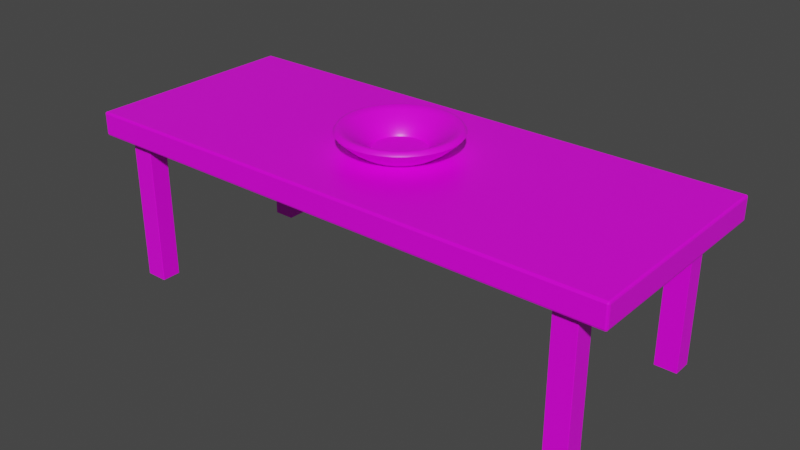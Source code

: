 # Source: table.blend  (saved by Blender 3.0.42; exported with 4.5.12 LTS)
import bpy
from mathutils import Matrix  # noqa: F401  (used for matrix-valued properties, if any)

bpy.ops.wm.read_factory_settings(use_empty=True)
scene = bpy.context.scene
scene.name = 'Scene'

# ---- collections
col_collection = bpy.data.collections.new('Collection'); scene.collection.children.link(col_collection)

# ---- images (referenced by path relative to the original .blend; pixels are not part of the script)
import os
ASSET_DIR = os.environ.get("B2B_ASSET_DIR", "")  # directory of the original .blend (textures are referenced by path, not embedded)
HERE = os.path.dirname(os.path.abspath(__file__))  # packed textures are extracted next to this script under _unpacked/

def load_image(name, relpath, width, height, colorspace="sRGB"):
    """Load a texture the original file referenced (path relative to the .blend, or extracted next to this script)."""
    p = next((c for c in (os.path.join(HERE, relpath), os.path.join(ASSET_DIR, relpath)) if relpath and os.path.exists(c)), "")
    if p:
        img = bpy.data.images.load(p, check_existing=True)
        img.name = name
    else:  # same state as the original file: an image datablock whose file is absent (Cycles renders it pink)
        img = bpy.data.images.new(name, width, height)
        img.source = "FILE"
        img.filepath = "//" + (relpath or name)
    img.colorspace_settings.name = colorspace
    return img
img_table = load_image('Table', 'Table.png', 1024, 1024, 'sRGB')

# ---- materials (node trees are filled in below, after node groups)
mat_material = bpy.data.materials.new('Material')
mat_material.alpha_threshold = 0.0
mat_material.use_transparent_shadow = False
mat_material.line_color = (0.0, 0.0, 0.0, 1.0)

# ---- node groups
ng_auto_smooth = bpy.data.node_groups.new('Auto Smooth', 'GeometryNodeTree')
_s = ng_auto_smooth.interface.new_socket(name='Geometry', in_out='OUTPUT', socket_type='NodeSocketGeometry')
_s = ng_auto_smooth.interface.new_socket(name='Geometry', in_out='INPUT', socket_type='NodeSocketGeometry')
_s = ng_auto_smooth.interface.new_socket(name='Angle', in_out='INPUT', socket_type='NodeSocketFloat')
_s.subtype = 'ANGLE'
_s.min_value = 0.0
_s.max_value = 3.142
ng_auto_smooth.is_modifier = True
_N = ng_auto_smooth.nodes; _L = ng_auto_smooth.links
n0 = _N.new('NodeGroupOutput'); n0.name = 'Group Output'; n0.location = (480, -100)
n1 = _N.new('NodeGroupInput'); n1.name = 'Group Input'; n1.location = (-420, -300)
n2 = _N.new('NodeGroupInput'); n2.name = 'Group Input.001'; n2.location = (-60, -100)
n3 = _N.new('GeometryNodeSetShadeSmooth'); n3.name = 'Set Shade Smooth'; n3.location = (120, -100)
n3.domain = 'EDGE'
n4 = _N.new('GeometryNodeSetShadeSmooth'); n4.name = 'Set Shade Smooth.001'; n4.location = (300, -100)
n5 = _N.new('GeometryNodeInputMeshEdgeAngle'); n5.name = 'Edge Angle'; n5.location = (-420, -220)
n6 = _N.new('GeometryNodeInputEdgeSmooth'); n6.name = 'Is Edge Smooth'; n6.location = (-60, -160)
n7 = _N.new('GeometryNodeInputShadeSmooth'); n7.name = 'Is Face Smooth'; n7.location = (-240, -340)
n8 = _N.new('FunctionNodeBooleanMath'); n8.name = 'Boolean Math'; n8.location = (-60, -220)
n9 = _N.new('FunctionNodeCompare'); n9.name = 'Compare'; n9.location = (-240, -180)
n9.operation = 'LESS_EQUAL'
_L.new(n5.outputs[0], n9.inputs[0])
_L.new(n4.outputs[0], n0.inputs[0])
_L.new(n1.outputs[1], n9.inputs[1])
_L.new(n9.outputs[0], n8.inputs[0])
_L.new(n7.outputs[0], n8.inputs[1])
_L.new(n2.outputs[0], n3.inputs[0])
_L.new(n6.outputs[0], n3.inputs[1])
_L.new(n3.outputs[0], n4.inputs[0])
_L.new(n8.outputs[0], n3.inputs[2])
n0.is_active_output = True

# ---- material node trees
mat_material.use_nodes = True; mat_material.node_tree.nodes.clear()
_N = mat_material.node_tree.nodes; _L = mat_material.node_tree.links
n0 = _N.new('ShaderNodeOutputMaterial'); n0.name = 'Material Output'; n0.location = (300, 300)
n1 = _N.new('ShaderNodeBsdfPrincipled'); n1.name = 'Principled BSDF'; n1.location = (10, 300)
n1.distribution = 'GGX'
n1.subsurface_method = 'RANDOM_WALK_SKIN'
n1.inputs[2].default_value = 0.4
n1.inputs[3].default_value = 1.45
n1.inputs[27].default_value = (0.0, 0.0, 0.0, 1.0)
n1.inputs[28].default_value = 1.0
n2 = _N.new('ShaderNodeTexImage'); n2.name = 'Image Texture'; n2.location = (-280, 270)
n2.image = img_table
_L.new(n1.outputs[0], n0.inputs[0])
_L.new(n2.outputs[0], n1.inputs[0])
n0.is_active_output = True

# ---- world
world_world = bpy.data.worlds.new('World'); scene.world = world_world
world_world.use_nodes = True; world_world.node_tree.nodes.clear()
_N = world_world.node_tree.nodes; _L = world_world.node_tree.links
n0 = _N.new('ShaderNodeOutputWorld'); n0.name = 'World Output'; n0.location = (300, 300)
n1 = _N.new('ShaderNodeBackground'); n1.name = 'Background'; n1.location = (10, 300)
n1.inputs[0].default_value = (0.05088, 0.05088, 0.05088, 1.0)
_L.new(n1.outputs[0], n0.inputs[0])
n0.is_active_output = True
world_world.color = (0.05088, 0.05088, 0.05088)
world_world.use_sun_shadow = False
world_world.sun_shadow_jitter_overblur = 0.0

# ---- meshes
me_cylinder = bpy.data.meshes.new('Cylinder')
me_cylinder.from_pydata([(3.429, 1.382, -0.1608), (3.429, 1.357, -0.136), (3.453, 1.357, -0.1608), (3.429, 1.375, -0.1432), (3.443, 1.372, -0.1465), (3.446, 1.357, -0.1432), (3.446, 1.375, -0.1608), (3.269, 1.222, -0.4138), (3.319, 1.247, -0.4387), (3.294, 1.197, -0.4138), (3.294, 1.23, -0.4314), (3.294, 1.222, -0.4282), (3.301, 1.222, -0.4314), (3.286, 1.215, -0.4138), (3.453, -1.357, -0.1608), (3.429, -1.357, -0.136), (3.429, -1.382, -0.1608), (3.446, -1.357, -0.1432), (3.443, -1.372, -0.1465), (3.429, -1.375, -0.1432), (3.446, -1.375, -0.1608), (3.269, -1.222, -0.4138), (3.294, -1.197, -0.4138), (3.319, -1.247, -0.4387), (3.286, -1.215, -0.4138), (3.294, -1.222, -0.4282), (3.301, -1.222, -0.4314), (3.294, -1.23, -0.4314), (-3.429, 1.382, -0.1608), (-3.453, 1.357, -0.1608), (-3.429, 1.357, -0.136), (-3.446, 1.375, -0.1608), (-3.443, 1.372, -0.1465), (-3.446, 1.357, -0.1432), (-3.429, 1.375, -0.1432), (-3.294, 1.197, -0.4138), (-3.319, 1.247, -0.4387), (-3.269, 1.222, -0.4138), (-3.301, 1.222, -0.4314), (-3.294, 1.222, -0.4282), (-3.294, 1.23, -0.4314), (-3.286, 1.215, -0.4138), (-3.453, -1.357, -0.1608), (-3.429, -1.382, -0.1608), (-3.429, -1.357, -0.136), (-3.446, -1.375, -0.1608), (-3.443, -1.372, -0.1465), (-3.429, -1.375, -0.1432), (-3.446, -1.357, -0.1432), (-3.294, -1.197, -0.4138), (-3.269, -1.222, -0.4138), (-3.319, -1.247, -0.4387), (-3.286, -1.215, -0.4138), (-3.294, -1.222, -0.4282), (-3.294, -1.23, -0.4314), (-3.301, -1.222, -0.4314), (-3.453, 1.357, -0.4138), (-3.429, 1.382, -0.4138), (-3.429, 1.357, -0.4387), (-3.446, 1.375, -0.4138), (-3.443, 1.372, -0.4282), (-3.429, 1.375, -0.4314), (-3.446, 1.357, -0.4314), (-3.429, -1.357, -0.4387), (-3.429, -1.382, -0.4138), (-3.453, -1.357, -0.4138), (-3.429, -1.375, -0.4314), (-3.443, -1.372, -0.4282), (-3.446, -1.375, -0.4138), (-3.446, -1.357, -0.4314), (3.429, 1.382, -0.4138), (3.453, 1.357, -0.4138), (3.429, 1.357, -0.4387), (3.446, 1.375, -0.4138), (3.443, 1.372, -0.4282), (3.446, 1.357, -0.4314), (3.429, 1.375, -0.4314), (3.453, -1.357, -0.4138), (3.429, -1.382, -0.4138), (3.429, -1.357, -0.4387), (3.446, -1.375, -0.4138), (3.443, -1.372, -0.4282), (3.429, -1.375, -0.4314), (3.446, -1.357, -0.4314), (-3.294, 1.197, -0.4138), (-3.269, 1.222, -0.4138), (-3.324, 1.233, -0.389), (-3.286, 1.215, -0.4138), (-3.296, 1.219, -0.3995), (-3.304, 1.226, -0.3962), (-3.302, 1.214, -0.3963), (-3.324, -1.233, -0.389), (-3.269, -1.222, -0.4138), (-3.294, -1.197, -0.4138), (-3.304, -1.226, -0.3962), (-3.296, -1.219, -0.3995), (-3.286, -1.215, -0.4138), (-3.302, -1.214, -0.3963), (3.269, 1.222, -0.4138), (3.294, 1.197, -0.4138), (3.324, 1.233, -0.389), (3.286, 1.215, -0.4138), (3.296, 1.219, -0.3995), (3.302, 1.214, -0.3963), (3.304, 1.226, -0.3962), (3.324, -1.233, -0.389), (3.294, -1.197, -0.4138), (3.269, -1.222, -0.4138), (3.302, -1.214, -0.3963), (3.296, -1.219, -0.3995), (3.286, -1.215, -0.4138), (3.304, -1.226, -0.3962), (-3.429, 1.248, -0.3641), (-3.399, 1.261, -0.389), (-3.404, 1.273, -0.3641), (-3.42, 1.254, -0.3816), (-3.417, 1.265, -0.3785), (-3.401, 1.269, -0.3819), (-3.422, 1.265, -0.3641), (-3.429, -1.248, -0.3641), (-3.404, -1.273, -0.3641), (-3.399, -1.261, -0.389), (-3.422, -1.265, -0.3641), (-3.417, -1.265, -0.3785), (-3.401, -1.269, -0.3819), (-3.42, -1.254, -0.3816), (3.404, 1.273, -0.3641), (3.399, 1.261, -0.389), (3.429, 1.248, -0.3641), (3.401, 1.269, -0.3819), (3.417, 1.265, -0.3785), (3.42, 1.254, -0.3816), (3.422, 1.265, -0.3641), (3.404, -1.273, -0.3641), (3.429, -1.248, -0.3641), (3.399, -1.261, -0.389), (3.422, -1.265, -0.3641), (3.417, -1.265, -0.3785), (3.42, -1.254, -0.3816), (3.401, -1.269, -0.3819), (-3.429, 1.248, -0.2806), (-3.404, 1.273, -0.2806), (-3.404, 1.248, -0.2557), (-3.422, 1.265, -0.2806), (-3.419, 1.262, -0.2662), (-3.404, 1.265, -0.263), (-3.422, 1.248, -0.263), (-3.429, -1.248, -0.2806), (-3.404, -1.248, -0.2557), (-3.404, -1.273, -0.2806), (-3.422, -1.248, -0.263), (-3.419, -1.262, -0.2662), (-3.404, -1.265, -0.263), (-3.422, -1.265, -0.2806), (3.404, 1.273, -0.2806), (3.429, 1.248, -0.2806), (3.404, 1.248, -0.2557), (3.422, 1.265, -0.2806), (3.419, 1.262, -0.2662), (3.422, 1.248, -0.263), (3.404, 1.265, -0.263), (3.404, -1.273, -0.2806), (3.404, -1.248, -0.2557), (3.429, -1.248, -0.2806), (3.404, -1.265, -0.263), (3.419, -1.262, -0.2662), (3.422, -1.248, -0.263), (3.422, -1.265, -0.2806), (2.823, -1.251, -0.3525), (2.828, -1.256, -0.3525), (2.825, -1.254, -0.3525), (2.823, -1.251, -0.1824), (2.828, -1.256, -0.1824), (2.828, -1.251, -0.1774), (2.825, -1.254, -0.1824), (2.825, -1.254, -0.1795), (2.828, -1.254, -0.1788), (2.825, -1.251, -0.1788), (2.828, 1.256, -0.3525), (2.823, 1.251, -0.3525), (2.825, 1.254, -0.3525), (2.823, 1.251, -0.1824), (2.828, 1.251, -0.1774), (2.828, 1.256, -0.1824), (2.825, 1.251, -0.1788), (2.825, 1.254, -0.1795), (2.828, 1.254, -0.1788), (2.825, 1.254, -0.1824), (3.101, -1.256, -0.3525), (3.106, -1.251, -0.3525), (3.105, -1.254, -0.3525), (3.106, -1.251, -0.1824), (3.101, -1.251, -0.1774), (3.101, -1.256, -0.1824), (3.105, -1.251, -0.1788), (3.104, -1.254, -0.1795), (3.101, -1.254, -0.1788), (3.105, -1.254, -0.1824), (3.106, 1.251, -0.3525), (3.101, 1.256, -0.3525), (3.105, 1.254, -0.3525), (3.101, 1.251, -0.1774), (3.106, 1.251, -0.1824), (3.101, 1.256, -0.1824), (3.105, 1.251, -0.1788), (3.104, 1.254, -0.1795), (3.105, 1.254, -0.1824), (3.101, 1.254, -0.1788), (2.828, -1.01, -0.3575), (2.823, -1.015, -0.3475), (2.828, -1.005, -0.3525), (2.825, -1.011, -0.3525), (2.825, -1.01, -0.3525), (2.825, -1.01, -0.351), (2.828, -1.008, -0.3539), (2.823, 1.015, -0.3475), (2.828, 1.01, -0.3575), (2.828, 1.005, -0.3525), (2.825, 1.011, -0.3525), (2.825, 1.01, -0.3525), (2.828, 1.008, -0.3539), (2.825, 1.01, -0.351), (2.828, 1.01, -0.1774), (2.823, 1.01, -0.1824), (2.825, 1.01, -0.1788), (2.823, -1.01, -0.1824), (2.828, -1.01, -0.1774), (2.825, -1.01, -0.1788), (3.101, 1.005, -0.3525), (3.101, 1.01, -0.3575), (3.106, 1.015, -0.3475), (3.101, 1.008, -0.3539), (3.104, 1.01, -0.3525), (3.105, 1.011, -0.3525), (3.105, 1.01, -0.351), (3.106, -1.015, -0.3475), (3.101, -1.01, -0.3575), (3.101, -1.005, -0.3525), (3.105, -1.011, -0.3525), (3.104, -1.01, -0.3525), (3.101, -1.008, -0.3539), (3.105, -1.01, -0.351), (3.101, -1.01, -0.1774), (3.106, -1.01, -0.1824), (3.105, -1.01, -0.1788), (3.106, 1.01, -0.1824), (3.101, 1.01, -0.1774), (3.105, 1.01, -0.1788), (3.101, 1.256, -2.282), (3.106, 1.251, -2.282), (3.101, 1.251, -2.287), (3.105, 1.254, -2.282), (3.104, 1.254, -2.285), (3.105, 1.251, -2.285), (3.101, 1.254, -2.285), (2.828, 1.256, -2.282), (2.828, 1.251, -2.287), (2.823, 1.251, -2.282), (2.828, 1.254, -2.285), (2.825, 1.254, -2.285), (2.825, 1.251, -2.285), (2.825, 1.254, -2.282), (2.828, -1.256, -2.282), (2.823, -1.251, -2.282), (2.828, -1.251, -2.287), (2.825, -1.254, -2.282), (2.825, -1.254, -2.285), (2.825, -1.251, -2.285), (2.828, -1.254, -2.285), (3.101, -1.256, -2.282), (3.101, -1.251, -2.287), (3.106, -1.251, -2.282), (3.101, -1.254, -2.285), (3.104, -1.254, -2.285), (3.105, -1.251, -2.285), (3.105, -1.254, -2.282), (3.101, -1.01, -2.282), (3.106, -1.015, -2.282), (3.101, -1.015, -2.287), (3.105, -1.011, -2.282), (3.104, -1.012, -2.285), (3.105, -1.015, -2.285), (3.101, -1.011, -2.285), (2.828, -1.01, -2.282), (2.828, -1.015, -2.287), (2.823, -1.015, -2.282), (2.828, -1.011, -2.285), (2.825, -1.012, -2.285), (2.825, -1.015, -2.285), (2.825, -1.011, -2.282), (2.828, 1.01, -2.282), (2.823, 1.015, -2.282), (2.828, 1.015, -2.287), (2.825, 1.011, -2.282), (2.825, 1.012, -2.285), (2.825, 1.015, -2.285), (2.828, 1.011, -2.285), (3.101, 1.01, -2.282), (3.101, 1.015, -2.287), (3.106, 1.015, -2.282), (3.101, 1.011, -2.285), (3.104, 1.012, -2.285), (3.105, 1.015, -2.285), (3.105, 1.011, -2.282), (-2.828, -1.256, -0.3525), (-2.823, -1.251, -0.3525), (-2.825, -1.254, -0.3525), (-2.823, -1.251, -0.1824), (-2.828, -1.251, -0.1774), (-2.828, -1.256, -0.1824), (-2.825, -1.251, -0.1788), (-2.825, -1.254, -0.1795), (-2.828, -1.254, -0.1788), (-2.825, -1.254, -0.1824), (-2.823, 1.251, -0.3525), (-2.828, 1.256, -0.3525), (-2.825, 1.254, -0.3525), (-2.823, 1.251, -0.1824), (-2.828, 1.256, -0.1824), (-2.828, 1.251, -0.1774), (-2.825, 1.254, -0.1824), (-2.825, 1.254, -0.1795), (-2.828, 1.254, -0.1788), (-2.825, 1.251, -0.1788), (-3.106, -1.251, -0.3525), (-3.101, -1.256, -0.3525), (-3.105, -1.254, -0.3525), (-3.106, -1.251, -0.1824), (-3.101, -1.256, -0.1824), (-3.101, -1.251, -0.1774), (-3.105, -1.254, -0.1824), (-3.104, -1.254, -0.1795), (-3.101, -1.254, -0.1788), (-3.105, -1.251, -0.1788), (-3.101, 1.256, -0.3525), (-3.106, 1.251, -0.3525), (-3.105, 1.254, -0.3525), (-3.101, 1.251, -0.1774), (-3.101, 1.256, -0.1824), (-3.106, 1.251, -0.1824), (-3.101, 1.254, -0.1788), (-3.104, 1.254, -0.1795), (-3.105, 1.254, -0.1824), (-3.105, 1.251, -0.1788), (-2.828, -1.01, -0.3575), (-2.828, -1.005, -0.3525), (-2.823, -1.015, -0.3475), (-2.828, -1.008, -0.3539), (-2.825, -1.01, -0.3525), (-2.825, -1.01, -0.351), (-2.825, -1.011, -0.3525), (-2.828, 1.005, -0.3525), (-2.828, 1.01, -0.3575), (-2.823, 1.015, -0.3475), (-2.828, 1.008, -0.3539), (-2.825, 1.01, -0.3525), (-2.825, 1.011, -0.3525), (-2.825, 1.01, -0.351), (-2.823, 1.01, -0.1824), (-2.828, 1.01, -0.1774), (-2.825, 1.01, -0.1788), (-2.828, -1.01, -0.1774), (-2.823, -1.01, -0.1824), (-2.825, -1.01, -0.1788), (-3.106, 1.015, -0.3475), (-3.101, 1.01, -0.3575), (-3.101, 1.005, -0.3525), (-3.105, 1.011, -0.3525), (-3.104, 1.01, -0.3525), (-3.101, 1.008, -0.3539), (-3.105, 1.01, -0.351), (-3.101, -1.005, -0.3525), (-3.101, -1.01, -0.3575), (-3.106, -1.015, -0.3475), (-3.101, -1.008, -0.3539), (-3.104, -1.01, -0.3525), (-3.105, -1.011, -0.3525), (-3.105, -1.01, -0.351), (-3.106, -1.01, -0.1824), (-3.101, -1.01, -0.1774), (-3.105, -1.01, -0.1788), (-3.101, 1.01, -0.1774), (-3.106, 1.01, -0.1824), (-3.105, 1.01, -0.1788), (-3.101, 1.256, -2.282), (-3.101, 1.251, -2.287), (-3.106, 1.251, -2.282), (-3.101, 1.254, -2.285), (-3.104, 1.254, -2.285), (-3.105, 1.251, -2.285), (-3.105, 1.254, -2.282), (-2.828, 1.256, -2.282), (-2.823, 1.251, -2.282), (-2.828, 1.251, -2.287), (-2.825, 1.254, -2.282), (-2.825, 1.254, -2.285), (-2.825, 1.251, -2.285), (-2.828, 1.254, -2.285), (-2.828, -1.256, -2.282), (-2.828, -1.251, -2.287), (-2.823, -1.251, -2.282), (-2.828, -1.254, -2.285), (-2.825, -1.254, -2.285), (-2.825, -1.251, -2.285), (-2.825, -1.254, -2.282), (-3.101, -1.256, -2.282), (-3.106, -1.251, -2.282), (-3.101, -1.251, -2.287), (-3.105, -1.254, -2.282), (-3.104, -1.254, -2.285), (-3.105, -1.251, -2.285), (-3.101, -1.254, -2.285), (-3.101, -1.01, -2.282), (-3.101, -1.015, -2.287), (-3.106, -1.015, -2.282), (-3.101, -1.011, -2.285), (-3.104, -1.012, -2.285), (-3.105, -1.015, -2.285), (-3.105, -1.011, -2.282), (-2.828, -1.01, -2.282), (-2.823, -1.015, -2.282), (-2.828, -1.015, -2.287), (-2.825, -1.011, -2.282), (-2.825, -1.012, -2.285), (-2.825, -1.015, -2.285), (-2.828, -1.011, -2.285), (-2.828, 1.01, -2.282), (-2.828, 1.015, -2.287), (-2.823, 1.015, -2.282), (-2.828, 1.011, -2.285), (-2.825, 1.012, -2.285), (-2.825, 1.015, -2.285), (-2.825, 1.011, -2.282), (-3.101, 1.01, -2.282), (-3.106, 1.015, -2.282), (-3.101, 1.015, -2.287), (-3.105, 1.011, -2.282), (-3.104, 1.012, -2.285), (-3.105, 1.015, -2.285), (-3.101, 1.011, -2.285), (-9.829e-09, 0.4577, -0.1644), (-7.176e-09, 0.7425, 0.0939), (0.0893, 0.4489, -0.1644), (0.1449, 0.7283, 0.0939), (0.1752, 0.4229, -0.1644), (0.2842, 0.686, 0.0939), (0.2543, 0.3806, -0.1644), (0.4125, 0.6174, 0.0939), (0.3237, 0.3237, -0.1644), (0.525, 0.525, 0.0939), (0.3806, 0.2543, -0.1644), (0.6174, 0.4125, 0.0939), (0.4229, 0.1752, -0.1644), (0.686, 0.2842, 0.0939), (0.4489, 0.0893, -0.1644), (0.7283, 0.1449, 0.0939), (0.4577, 4.735e-09, -0.1644), (0.7425, 1.517e-09, 0.0939), (0.4489, -0.0893, -0.1644), (0.7283, -0.1449, 0.0939), (0.4229, -0.1752, -0.1644), (0.686, -0.2842, 0.0939), (0.3806, -0.2543, -0.1644), (0.6174, -0.4125, 0.0939), (0.3237, -0.3237, -0.1644), (0.525, -0.525, 0.0939), (0.2543, -0.3806, -0.1644), (0.4125, -0.6174, 0.0939), (0.1752, -0.4229, -0.1644), (0.2842, -0.686, 0.0939), (0.0893, -0.4489, -0.1644), (0.1449, -0.7283, 0.0939), (-4.984e-08, -0.4577, -0.1644), (-7.209e-08, -0.7425, 0.0939), (-0.0893, -0.4489, -0.1644), (-0.1449, -0.7283, 0.0939), (-0.1752, -0.4229, -0.1644), (-0.2842, -0.686, 0.0939), (-0.2543, -0.3806, -0.1644), (-0.4125, -0.6174, 0.0939), (-0.3237, -0.3237, -0.1644), (-0.525, -0.525, 0.0939), (-0.3806, -0.2543, -0.1644), (-0.6174, -0.4125, 0.0939), (-0.4229, -0.1752, -0.1644), (-0.686, -0.2842, 0.0939), (-0.4489, -0.0893, -0.1644), (-0.7283, -0.1449, 0.0939), (-0.4577, 3.02e-08, -0.1644), (-0.7425, 4.283e-08, 0.0939), (-0.4489, 0.0893, -0.1644), (-0.7283, 0.1449, 0.0939), (-0.4229, 0.1752, -0.1644), (-0.686, 0.2842, 0.0939), (-0.3806, 0.2543, -0.1644), (-0.6174, 0.4125, 0.0939), (-0.3237, 0.3237, -0.1644), (-0.525, 0.525, 0.0939), (-0.2543, 0.3806, -0.1644), (-0.4125, 0.6174, 0.0939), (-0.1752, 0.4229, -0.1644), (-0.2842, 0.686, 0.0939), (-0.0893, 0.4489, -0.1644), (-0.1449, 0.7283, 0.0939), (0.0636, 0.3197, -0.1144), (1.027e-08, 0.326, -0.1144), (0.1248, 0.3012, -0.1144), (0.1811, 0.2711, -0.1144), (0.2305, 0.2305, -0.1144), (0.2711, 0.1811, -0.1144), (0.3012, 0.1248, -0.1144), (0.3197, 0.0636, -0.1144), (0.326, 1.55e-08, -0.1144), (0.3197, -0.0636, -0.1144), (0.3012, -0.1248, -0.1144), (0.2711, -0.1811, -0.1144), (0.2305, -0.2305, -0.1144), (0.1811, -0.2711, -0.1144), (0.1248, -0.3012, -0.1144), (0.0636, -0.3197, -0.1144), (-3.709e-08, -0.326, -0.1144), (-0.0636, -0.3197, -0.1144), (-0.1248, -0.3012, -0.1144), (-0.1811, -0.2711, -0.1144), (-0.2305, -0.2305, -0.1144), (-0.2711, -0.1811, -0.1144), (-0.3012, -0.1248, -0.1144), (-0.3197, -0.0636, -0.1144), (-0.326, 3.768e-08, -0.1144), (-0.3197, 0.0636, -0.1144), (-0.3012, 0.1248, -0.1144), (-0.2711, 0.1811, -0.1144), (-0.2305, 0.2305, -0.1144), (-0.1811, 0.2711, -0.1144), (-0.1248, 0.3012, -0.1144), (-0.0636, 0.3197, -0.1144), (7.582e-09, 0.3417, -0.08338), (0.06667, 0.3352, -0.08338), (0.1308, 0.3157, -0.08338), (0.1899, 0.2841, -0.08338), (0.2416, 0.2416, -0.08338), (0.2841, 0.1899, -0.08338), (0.3157, 0.1308, -0.08338), (0.3352, 0.06667, -0.08338), (0.3417, 1.281e-08, -0.08338), (0.3352, -0.06667, -0.08338), (0.3157, -0.1308, -0.08338), (0.2841, -0.1899, -0.08338), (0.2416, -0.2416, -0.08338), (0.1899, -0.2841, -0.08338), (0.1308, -0.3157, -0.08338), (0.06667, -0.3352, -0.08338), (-3.763e-08, -0.3417, -0.08338), (-0.06667, -0.3352, -0.08338), (-0.1308, -0.3157, -0.08338), (-0.1899, -0.2841, -0.08338), (-0.2416, -0.2416, -0.08338), (-0.2841, -0.1899, -0.08338), (-0.3157, -0.1308, -0.08338), (-0.3352, -0.06667, -0.08338), (-0.3417, 3.511e-08, -0.08338), (-0.3352, 0.06667, -0.08338), (-0.3157, 0.1308, -0.08338), (-0.2841, 0.1899, -0.08338), (-0.2416, 0.2416, -0.08338), (-0.1899, 0.2841, -0.08338), (-0.1308, 0.3157, -0.08338), (-0.06667, 0.3352, -0.08338), (-7.641e-09, 0.4792, -0.123), (0.09348, 0.47, -0.123), (0.1834, 0.4427, -0.123), (0.2662, 0.3984, -0.123), (0.3388, 0.3388, -0.123), (0.3984, 0.2662, -0.123), (0.4427, 0.1834, -0.123), (0.47, 0.09348, -0.123), (0.4792, 5.187e-09, -0.123), (0.47, -0.09348, -0.123), (0.4427, -0.1834, -0.123), (0.3984, -0.2662, -0.123), (0.3388, -0.3388, -0.123), (0.2662, -0.3984, -0.123), (0.1834, -0.4427, -0.123), (0.09348, -0.47, -0.123), (-4.953e-08, -0.4792, -0.123), (-0.09348, -0.47, -0.123), (-0.1834, -0.4427, -0.123), (-0.2662, -0.3984, -0.123), (-0.3388, -0.3388, -0.123), (-0.3984, -0.2662, -0.123), (-0.4427, -0.1834, -0.123), (-0.47, -0.09348, -0.123), (-0.4792, 3.185e-08, -0.123), (-0.47, 0.09348, -0.123), (-0.4427, 0.1834, -0.123), (-0.3984, 0.2662, -0.123), (-0.3388, 0.3388, -0.123), (-0.2662, 0.3984, -0.123), (-0.1834, 0.4427, -0.123), (-0.09348, 0.47, -0.123), (0.1187, 0.5968, 0.1065), (0.09151, 0.4601, 0.02088), (0.2329, 0.5622, 0.1065), (0.1795, 0.4334, 0.02088), (0.3381, 0.5059, 0.1065), (0.2606, 0.39, 0.02088), (0.4303, 0.4303, 0.1065), (0.3317, 0.3317, 0.02088), (0.5059, 0.3381, 0.1065), (0.39, 0.2606, 0.02088), (0.5622, 0.2329, 0.1065), (0.4334, 0.1795, 0.02088), (0.5968, 0.1187, 0.1065), (0.4601, 0.09151, 0.02088), (0.6085, 4.475e-09, 0.1065), (0.4691, 8.902e-09, 0.02088), (0.5968, -0.1187, 0.1065), (0.4601, -0.09151, 0.02088), (0.5622, -0.2329, 0.1065), (0.4334, -0.1795, 0.02088), (0.5059, -0.3381, 0.1065), (0.39, -0.2606, 0.02088), (0.4303, -0.4303, 0.1065), (0.3317, -0.3317, 0.02088), (0.3381, -0.5059, 0.1065), (0.2606, -0.39, 0.02088), (0.2329, -0.5622, 0.1065), (0.1795, -0.4334, 0.02088), (0.1187, -0.5968, 0.1065), (0.09151, -0.4601, 0.02088), (-5.737e-08, -0.6085, 0.1065), (-4.73e-08, -0.4691, 0.02088), (-0.1187, -0.5968, 0.1065), (-0.09151, -0.4601, 0.02088), (-0.2329, -0.5622, 0.1065), (-0.1795, -0.4334, 0.02088), (-0.3381, -0.5059, 0.1065), (-0.2606, -0.39, 0.02088), (-0.4303, -0.4303, 0.1065), (-0.3317, -0.3317, 0.02088), (-0.5059, -0.3381, 0.1065), (-0.39, -0.2606, 0.02088), (-0.5622, -0.2329, 0.1065), (-0.4334, -0.1795, 0.02088), (-0.5968, -0.1187, 0.1065), (-0.4601, -0.09151, 0.02088), (-0.6085, 3.926e-08, 0.1065), (-0.4691, 3.722e-08, 0.02088), (-0.5968, 0.1187, 0.1065), (-0.4601, 0.09151, 0.02088), (-0.5622, 0.2329, 0.1065), (-0.4334, 0.1795, 0.02088), (-0.5059, 0.3381, 0.1065), (-0.39, 0.2606, 0.02088), (-0.4303, 0.4303, 0.1065), (-0.3317, 0.3317, 0.02088), (-0.3381, 0.5059, 0.1065), (-0.2606, 0.39, 0.02088), (-0.2329, 0.5622, 0.1065), (-0.1795, 0.4334, 0.02088), (-0.1187, 0.5968, 0.1065), (-0.09151, 0.4601, 0.02088), (4.042e-09, 0.4691, 0.02088), (1.817e-10, 0.6085, 0.1065), (-7.856e-09, 0.7026, 0.04779), (-8.31e-09, 0.5792, -0.05904), (0.113, 0.568, -0.05904), (0.1371, 0.6891, 0.04779), (0.2216, 0.5351, -0.05904), (0.2689, 0.6492, 0.04779), (0.3218, 0.4816, -0.05904), (0.3904, 0.5842, 0.04779), (0.4095, 0.4095, -0.05904), (0.4968, 0.4968, 0.04779), (0.4816, 0.3218, -0.05904), (0.5842, 0.3904, 0.04779), (0.5351, 0.2216, -0.05904), (0.6492, 0.2689, 0.04779), (0.568, 0.113, -0.05904), (0.6891, 0.1371, 0.04779), (0.5792, 4.271e-09, -0.05904), (0.7026, 2.417e-09, 0.04779), (0.568, -0.113, -0.05904), (0.6891, -0.1371, 0.04779), (0.5351, -0.2216, -0.05904), (0.6492, -0.2689, 0.04779), (0.4816, -0.3218, -0.05904), (0.5842, -0.3904, 0.04779), (0.4095, -0.4095, -0.05904), (0.4968, -0.4968, 0.04779), (0.3218, -0.4816, -0.05904), (0.3904, -0.5842, 0.04779), (0.2216, -0.5351, -0.05904), (0.2689, -0.6492, 0.04779), (0.113, -0.568, -0.05904), (0.1371, -0.6891, 0.04779), (-5.894e-08, -0.5792, -0.05904), (-6.928e-08, -0.7026, 0.04779), (-0.113, -0.568, -0.05904), (-0.1371, -0.6891, 0.04779), (-0.2216, -0.5351, -0.05904), (-0.2689, -0.6492, 0.04779), (-0.3218, -0.4816, -0.05904), (-0.3904, -0.5842, 0.04779), (-0.4095, -0.4095, -0.05904), (-0.4968, -0.4968, 0.04779), (-0.4816, -0.3218, -0.05904), (-0.5842, -0.3904, 0.04779), (-0.5351, -0.2216, -0.05904), (-0.6492, -0.2689, 0.04779), (-0.568, -0.113, -0.05904), (-0.6891, -0.1371, 0.04779), (-0.5792, 3.649e-08, -0.05904), (-0.7026, 4.151e-08, 0.04779), (-0.568, 0.113, -0.05904), (-0.6891, 0.1371, 0.04779), (-0.5351, 0.2216, -0.05904), (-0.6492, 0.2689, 0.04779), (-0.4816, 0.3218, -0.05904), (-0.5842, 0.3904, 0.04779), (-0.4095, 0.4095, -0.05904), (-0.4968, 0.4968, 0.04779), (-0.3218, 0.4816, -0.05904), (-0.3904, 0.5842, 0.04779), (-0.2216, 0.5351, -0.05904), (-0.2689, 0.6492, 0.04779), (-0.113, 0.568, -0.05904), (-0.1371, 0.6891, 0.04779), (0.134, 0.6738, 0.1412), (0.1392, 0.7, 0.134), (-3.692e-09, 0.7137, 0.134), (-1.985e-09, 0.687, 0.1412), (0.2629, 0.6347, 0.1412), (0.2731, 0.6594, 0.134), (0.3817, 0.5712, 0.1412), (0.3965, 0.5934, 0.134), (0.4858, 0.4858, 0.1412), (0.5047, 0.5047, 0.134), (0.5712, 0.3817, 0.1412), (0.5934, 0.3965, 0.134), (0.6347, 0.2629, 0.1412), (0.6594, 0.2731, 0.134), (0.6738, 0.134, 0.1412), (0.7, 0.1392, 0.134), (0.687, 1.908e-09, 0.1412), (0.7137, 1.412e-09, 0.134), (0.6738, -0.134, 0.1412), (0.7, -0.1392, 0.134), (0.6347, -0.2629, 0.1412), (0.6594, -0.2731, 0.134), (0.5712, -0.3817, 0.1412), (0.5934, -0.3965, 0.134), (0.4858, -0.4858, 0.1412), (0.5047, -0.5047, 0.134), (0.3817, -0.5712, 0.1412), (0.3965, -0.5934, 0.134), (0.2629, -0.6347, 0.1412), (0.2731, -0.6594, 0.134), (0.134, -0.6738, 0.1412), (0.1392, -0.7, 0.134), (-6.279e-08, -0.687, 0.1412), (-6.609e-08, -0.7137, 0.134), (-0.134, -0.6738, 0.1412), (-0.1392, -0.7, 0.134), (-0.2629, -0.6347, 0.1412), (-0.2731, -0.6594, 0.134), (-0.3817, -0.5712, 0.1412), (-0.3965, -0.5934, 0.134), (-0.4858, -0.4858, 0.1412), (-0.5047, -0.5047, 0.134), (-0.5712, -0.3817, 0.1412), (-0.5934, -0.3965, 0.134), (-0.6347, -0.2629, 0.1412), (-0.6594, -0.2731, 0.134), (-0.6738, -0.134, 0.1412), (-0.7, -0.1392, 0.134), (-0.687, 4.029e-08, 0.1412), (-0.7137, 4.112e-08, 0.134), (-0.6738, 0.134, 0.1412), (-0.7, 0.1392, 0.134), (-0.6347, 0.2629, 0.1412), (-0.6594, 0.2731, 0.134), (-0.5712, 0.3817, 0.1412), (-0.5934, 0.3965, 0.134), (-0.4858, 0.4858, 0.1412), (-0.5047, 0.5047, 0.134), (-0.3817, 0.5712, 0.1412), (-0.3965, 0.5934, 0.134), (-0.2629, 0.6347, 0.1412), (-0.2731, 0.6594, 0.134), (-0.134, 0.6738, 0.1412), (-0.1392, 0.7, 0.134)], [], [(37, 7, 98, 85), (21, 50, 92, 107), (49, 35, 84, 93), (23, 8, 72, 79), (1, 30, 44, 15), (71, 2, 14, 77), (91, 86, 113, 121), (9, 22, 106, 99), (65, 42, 29, 56), (78, 16, 43, 64), (100, 105, 135, 127), (8, 36, 58, 72), (51, 23, 79, 63), (36, 51, 63, 58), (114, 126, 154, 141), (86, 100, 127, 113), (119, 112, 140, 147), (105, 91, 121, 135), (142, 156, 162, 148), (133, 120, 149, 161), (128, 134, 163, 155), (0, 3, 4, 6), (1, 5, 4, 3), (2, 6, 4, 5), (7, 10, 11, 13), (8, 12, 11, 10), (9, 13, 11, 12), (14, 17, 18, 20), (15, 19, 18, 17), (16, 20, 18, 19), (21, 24, 25, 27), (22, 26, 25, 24), (23, 27, 25, 26), (28, 31, 32, 34), (29, 33, 32, 31), (30, 34, 32, 33), (35, 38, 39, 41), (36, 40, 39, 38), (37, 41, 39, 40), (42, 45, 46, 48), (43, 47, 46, 45), (44, 48, 46, 47), (49, 52, 53, 55), (50, 54, 53, 52), (51, 55, 53, 54), (56, 59, 60, 62), (57, 61, 60, 59), (58, 62, 60, 61), (63, 66, 67, 69), (64, 68, 67, 66), (65, 69, 67, 68), (70, 73, 74, 76), (71, 75, 74, 73), (72, 76, 74, 75), (77, 80, 81, 83), (78, 82, 81, 80), (79, 83, 81, 82), (84, 87, 88, 90), (85, 89, 88, 87), (86, 90, 88, 89), (91, 94, 95, 97), (92, 96, 95, 94), (93, 97, 95, 96), (98, 101, 102, 104), (99, 103, 102, 101), (100, 104, 102, 103), (105, 108, 109, 111), (106, 110, 109, 108), (107, 111, 109, 110), (112, 115, 116, 118), (113, 117, 116, 115), (114, 118, 116, 117), (119, 122, 123, 125), (120, 124, 123, 122), (121, 125, 123, 124), (126, 129, 130, 132), (127, 131, 130, 129), (128, 132, 130, 131), (133, 136, 137, 139), (134, 138, 137, 136), (135, 139, 137, 138), (140, 143, 144, 146), (141, 145, 144, 143), (142, 146, 144, 145), (147, 150, 151, 153), (148, 152, 151, 150), (149, 153, 151, 152), (154, 157, 158, 160), (155, 159, 158, 157), (156, 160, 158, 159), (161, 164, 165, 167), (162, 166, 165, 164), (163, 167, 165, 166), (58, 63, 69, 62), (62, 69, 65, 56), (72, 58, 61, 76), (76, 61, 57, 70), (2, 71, 73, 6), (6, 73, 70, 0), (64, 43, 45, 68), (68, 45, 42, 65), (16, 78, 80, 20), (20, 80, 77, 14), (28, 57, 59, 31), (31, 59, 56, 29), (15, 44, 47, 19), (19, 47, 43, 16), (1, 15, 17, 5), (5, 17, 14, 2), (63, 79, 82, 66), (66, 82, 78, 64), (44, 30, 33, 48), (48, 33, 29, 42), (30, 1, 3, 34), (34, 3, 0, 28), (79, 72, 75, 83), (83, 75, 71, 77), (35, 49, 55, 38), (38, 55, 51, 36), (7, 37, 40, 10), (10, 40, 36, 8), (50, 21, 27, 54), (54, 27, 23, 51), (22, 9, 12, 26), (26, 12, 8, 23), (86, 91, 97, 90), (90, 97, 93, 84), (100, 86, 89, 104), (104, 89, 85, 98), (91, 105, 111, 94), (94, 111, 107, 92), (105, 100, 103, 108), (108, 103, 99, 106), (21, 107, 110, 24), (24, 110, 106, 22), (98, 7, 13, 101), (101, 13, 9, 99), (84, 35, 41, 87), (87, 41, 37, 85), (49, 93, 96, 52), (52, 96, 92, 50), (112, 119, 125, 115), (115, 125, 121, 113), (126, 114, 117, 129), (129, 117, 113, 127), (120, 133, 139, 124), (124, 139, 135, 121), (134, 128, 131, 138), (138, 131, 127, 135), (142, 148, 150, 146), (146, 150, 147, 140), (156, 142, 145, 160), (160, 145, 141, 154), (148, 162, 164, 152), (152, 164, 161, 149), (162, 156, 159, 166), (166, 159, 155, 163), (114, 141, 143, 118), (118, 143, 140, 112), (149, 120, 122, 153), (153, 122, 119, 147), (133, 161, 167, 136), (136, 167, 163, 134), (154, 126, 132, 157), (157, 132, 128, 155), (57, 28, 0, 70), (235, 243, 191, 189), (178, 199, 248, 255), (168, 209, 285, 263), (215, 179, 257, 291), (198, 230, 299, 249), (215, 223, 181, 179), (242, 226, 173, 192), (235, 189, 271, 277), (208, 236, 276, 283), (243, 235, 230, 245), (223, 215, 209, 225), (256, 250, 298, 292), (229, 216, 290, 297), (188, 193, 172, 169), (305, 346, 362, 307), (284, 278, 270, 264), (226, 242, 246, 222), (198, 202, 245, 230), (201, 182, 222, 246), (237, 210, 217, 228), (178, 183, 203, 199), (188, 169, 262, 269), (373, 324, 327, 378), (353, 428, 392, 314), (325, 405, 398, 304), (315, 334, 338, 318), (335, 386, 434, 364), (353, 314, 317, 358), (379, 329, 308, 361), (373, 414, 406, 324), (344, 419, 412, 372), (378, 382, 364, 373), (358, 362, 346, 353), (393, 427, 435, 385), (365, 433, 426, 352), (305, 400, 420, 346), (421, 399, 407, 413), (361, 359, 381, 379), (335, 364, 382, 339), (337, 381, 359, 319), (371, 366, 351, 345), (315, 391, 384, 334), (325, 304, 309, 328), (171, 174, 175, 177), (172, 176, 175, 174), (173, 177, 175, 176), (181, 184, 185, 187), (182, 186, 185, 184), (183, 187, 185, 186), (191, 194, 195, 197), (192, 196, 195, 194), (193, 197, 195, 196), (201, 204, 205, 207), (202, 206, 205, 204), (203, 207, 205, 206), (208, 211, 212, 214), (209, 213, 212, 211), (210, 214, 212, 213), (215, 218, 219, 221), (216, 220, 219, 218), (217, 221, 219, 220), (228, 231, 232, 234), (229, 233, 232, 231), (230, 234, 232, 233), (235, 238, 239, 241), (236, 240, 239, 238), (237, 241, 239, 240), (248, 251, 252, 254), (249, 253, 252, 251), (250, 254, 252, 253), (255, 258, 259, 261), (256, 260, 259, 258), (257, 261, 259, 260), (262, 265, 266, 268), (263, 267, 266, 265), (264, 268, 266, 267), (269, 272, 273, 275), (270, 274, 273, 272), (271, 275, 273, 274), (276, 279, 280, 282), (277, 281, 280, 279), (278, 282, 280, 281), (283, 286, 287, 289), (284, 288, 287, 286), (285, 289, 287, 288), (290, 293, 294, 296), (291, 295, 294, 293), (292, 296, 294, 295), (297, 300, 301, 303), (298, 302, 301, 300), (299, 303, 301, 302), (307, 310, 311, 313), (308, 312, 311, 310), (309, 313, 311, 312), (317, 320, 321, 323), (318, 322, 321, 320), (319, 323, 321, 322), (327, 330, 331, 333), (328, 332, 331, 330), (329, 333, 331, 332), (337, 340, 341, 343), (338, 342, 341, 340), (339, 343, 341, 342), (344, 347, 348, 350), (345, 349, 348, 347), (346, 350, 348, 349), (351, 354, 355, 357), (352, 356, 355, 354), (353, 357, 355, 356), (364, 367, 368, 370), (365, 369, 368, 367), (366, 370, 368, 369), (371, 374, 375, 377), (372, 376, 375, 374), (373, 377, 375, 376), (384, 387, 388, 390), (385, 389, 388, 387), (386, 390, 388, 389), (391, 394, 395, 397), (392, 396, 395, 394), (393, 397, 395, 396), (398, 401, 402, 404), (399, 403, 402, 401), (400, 404, 402, 403), (405, 408, 409, 411), (406, 410, 409, 408), (407, 411, 409, 410), (412, 415, 416, 418), (413, 417, 416, 415), (414, 418, 416, 417), (419, 422, 423, 425), (420, 424, 423, 422), (421, 425, 423, 424), (426, 429, 430, 432), (427, 431, 430, 429), (428, 432, 430, 431), (433, 436, 437, 439), (434, 438, 437, 436), (435, 439, 437, 438), (169, 172, 174, 170), (170, 174, 171, 168), (183, 178, 180, 187), (187, 180, 179, 181), (182, 201, 207, 186), (186, 207, 203, 183), (202, 198, 200, 206), (206, 200, 199, 203), (193, 188, 190, 197), (197, 190, 189, 191), (192, 173, 176, 196), (196, 176, 172, 193), (223, 225, 227, 224), (224, 227, 226, 222), (243, 245, 247, 244), (244, 247, 246, 242), (230, 235, 241, 234), (234, 241, 237, 228), (236, 208, 214, 240), (240, 214, 210, 237), (209, 215, 221, 213), (213, 221, 217, 210), (216, 229, 231, 220), (220, 231, 228, 217), (173, 226, 227, 177), (177, 227, 225, 171), (222, 182, 184, 224), (224, 184, 181, 223), (245, 202, 204, 247), (247, 204, 201, 246), (191, 243, 244, 194), (194, 244, 242, 192), (250, 256, 258, 254), (254, 258, 255, 248), (264, 270, 272, 268), (268, 272, 269, 262), (278, 284, 286, 282), (282, 286, 283, 276), (292, 298, 300, 296), (296, 300, 297, 290), (284, 264, 267, 288), (288, 267, 263, 285), (291, 257, 260, 295), (295, 260, 256, 292), (249, 299, 302, 253), (253, 302, 298, 250), (277, 271, 274, 281), (281, 274, 270, 278), (229, 297, 303, 233), (233, 303, 299, 230), (248, 199, 200, 251), (251, 200, 198, 249), (168, 263, 265, 170), (170, 265, 262, 169), (271, 189, 190, 275), (275, 190, 188, 269), (215, 291, 293, 218), (218, 293, 290, 216), (276, 236, 238, 279), (279, 238, 235, 277), (257, 179, 180, 261), (261, 180, 178, 255), (285, 209, 211, 289), (289, 211, 208, 283), (305, 307, 313, 306), (306, 313, 309, 304), (317, 314, 316, 320), (320, 316, 315, 318), (318, 338, 340, 322), (322, 340, 337, 319), (338, 334, 336, 342), (342, 336, 335, 339), (327, 324, 326, 330), (330, 326, 325, 328), (328, 309, 312, 332), (332, 312, 308, 329), (359, 361, 363, 360), (360, 363, 362, 358), (379, 381, 383, 380), (380, 383, 382, 378), (366, 371, 377, 370), (370, 377, 373, 364), (371, 345, 347, 374), (374, 347, 344, 372), (345, 351, 357, 349), (349, 357, 353, 346), (351, 366, 369, 354), (354, 369, 365, 352), (307, 362, 363, 310), (310, 363, 361, 308), (358, 317, 323, 360), (360, 323, 319, 359), (381, 337, 343, 383), (383, 343, 339, 382), (329, 379, 380, 333), (333, 380, 378, 327), (384, 391, 397, 387), (387, 397, 393, 385), (398, 405, 411, 401), (401, 411, 407, 399), (412, 419, 425, 415), (415, 425, 421, 413), (426, 433, 439, 429), (429, 439, 435, 427), (420, 400, 403, 424), (424, 403, 399, 421), (427, 393, 396, 431), (431, 396, 392, 428), (385, 435, 438, 389), (389, 438, 434, 386), (413, 407, 410, 417), (417, 410, 406, 414), (364, 434, 436, 367), (367, 436, 433, 365), (386, 335, 336, 390), (390, 336, 334, 384), (304, 398, 404, 306), (306, 404, 400, 305), (405, 325, 326, 408), (408, 326, 324, 406), (352, 426, 432, 356), (356, 432, 428, 353), (414, 373, 376, 418), (418, 376, 372, 412), (391, 315, 316, 394), (394, 316, 314, 392), (419, 344, 350, 422), (422, 350, 346, 420), (168, 171, 225, 209), (599, 726, 665, 568), (570, 668, 670, 571), (571, 670, 672, 572), (572, 672, 674, 573), (573, 674, 676, 574), (574, 676, 678, 575), (575, 678, 680, 576), (576, 680, 682, 577), (577, 682, 684, 578), (578, 684, 686, 579), (579, 686, 688, 580), (580, 688, 690, 581), (581, 690, 692, 582), (582, 692, 694, 583), (583, 694, 696, 584), (584, 696, 698, 585), (585, 698, 700, 586), (586, 700, 702, 587), (587, 702, 704, 588), (588, 704, 706, 589), (589, 706, 708, 590), (590, 708, 710, 591), (591, 710, 712, 592), (592, 712, 714, 593), (593, 714, 716, 594), (594, 716, 718, 595), (595, 718, 720, 596), (596, 720, 722, 597), (597, 722, 724, 598), (598, 724, 726, 599), (644, 646, 776, 774), (568, 665, 666, 569), (440, 442, 444, 446, 448, 450, 452, 454, 456, 458, 460, 462, 464, 466, 468, 470, 472, 474, 476, 478, 480, 482, 484, 486, 488, 490, 492, 494, 496, 498, 500, 502), (504, 505, 535, 534, 533, 532, 531, 530, 529, 528, 527, 526, 525, 524, 523, 522, 521, 520, 519, 518, 517, 516, 515, 514, 513, 512, 511, 510, 509, 508, 507, 506), (600, 602, 732, 728), (602, 604, 734, 732), (618, 620, 750, 748), (636, 638, 768, 766), (654, 656, 786, 784), (610, 612, 742, 740), (628, 630, 760, 758), (646, 648, 778, 776), (443, 441, 730, 729), (620, 622, 752, 750), (638, 640, 770, 768), (656, 658, 788, 786), (612, 614, 744, 742), (630, 632, 762, 760), (648, 650, 780, 778), (604, 606, 736, 734), (622, 624, 754, 752), (640, 642, 772, 770), (658, 660, 790, 788), (614, 616, 746, 744), (632, 634, 764, 762), (650, 652, 782, 780), (606, 608, 738, 736), (624, 626, 756, 754), (642, 644, 774, 772), (616, 618, 748, 746), (634, 636, 766, 764), (652, 654, 784, 782), (608, 610, 740, 738), (626, 628, 758, 756), (537, 538, 603, 601), (536, 537, 601, 662), (538, 539, 605, 603), (539, 540, 607, 605), (540, 541, 609, 607), (541, 542, 611, 609), (542, 543, 613, 611), (543, 544, 615, 613), (544, 545, 617, 615), (545, 546, 619, 617), (546, 547, 621, 619), (547, 548, 623, 621), (548, 549, 625, 623), (549, 550, 627, 625), (550, 551, 629, 627), (551, 552, 631, 629), (552, 553, 633, 631), (553, 554, 635, 633), (554, 555, 637, 635), (555, 556, 639, 637), (556, 557, 641, 639), (557, 558, 643, 641), (558, 559, 645, 643), (559, 560, 647, 645), (560, 561, 649, 647), (561, 562, 651, 649), (562, 563, 653, 651), (563, 564, 655, 653), (564, 565, 657, 655), (565, 566, 659, 657), (566, 567, 661, 659), (567, 536, 662, 661), (535, 505, 536, 567), (534, 535, 567, 566), (533, 534, 566, 565), (532, 533, 565, 564), (531, 532, 564, 563), (530, 531, 563, 562), (529, 530, 562, 561), (528, 529, 561, 560), (527, 528, 560, 559), (526, 527, 559, 558), (525, 526, 558, 557), (524, 525, 557, 556), (523, 524, 556, 555), (522, 523, 555, 554), (521, 522, 554, 553), (520, 521, 553, 552), (519, 520, 552, 551), (518, 519, 551, 550), (517, 518, 550, 549), (516, 517, 549, 548), (515, 516, 548, 547), (514, 515, 547, 546), (513, 514, 546, 545), (512, 513, 545, 544), (511, 512, 544, 543), (510, 511, 543, 542), (509, 510, 542, 541), (508, 509, 541, 540), (507, 508, 540, 539), (506, 507, 539, 538), (504, 506, 538, 537), (505, 504, 537, 536), (727, 503, 441, 664), (441, 503, 791, 730), (503, 501, 789, 791), (501, 499, 787, 789), (499, 497, 785, 787), (497, 495, 783, 785), (495, 493, 781, 783), (493, 491, 779, 781), (491, 489, 777, 779), (489, 487, 775, 777), (487, 485, 773, 775), (485, 483, 771, 773), (483, 481, 769, 771), (481, 479, 767, 769), (479, 477, 765, 767), (477, 475, 763, 765), (475, 473, 761, 763), (473, 471, 759, 761), (471, 469, 757, 759), (469, 467, 755, 757), (467, 465, 753, 755), (465, 463, 751, 753), (463, 461, 749, 751), (461, 459, 747, 749), (459, 457, 745, 747), (457, 455, 743, 745), (455, 453, 741, 743), (453, 451, 739, 741), (451, 449, 737, 739), (449, 447, 735, 737), (447, 445, 733, 735), (445, 443, 729, 733), (502, 599, 568, 440), (500, 598, 599, 502), (498, 597, 598, 500), (496, 596, 597, 498), (494, 595, 596, 496), (492, 594, 595, 494), (490, 593, 594, 492), (488, 592, 593, 490), (486, 591, 592, 488), (484, 590, 591, 486), (482, 589, 590, 484), (480, 588, 589, 482), (478, 587, 588, 480), (476, 586, 587, 478), (474, 585, 586, 476), (472, 584, 585, 474), (470, 583, 584, 472), (468, 582, 583, 470), (466, 581, 582, 468), (464, 580, 581, 466), (462, 579, 580, 464), (460, 578, 579, 462), (458, 577, 578, 460), (456, 576, 577, 458), (454, 575, 576, 456), (452, 574, 575, 454), (450, 573, 574, 452), (448, 572, 573, 450), (446, 571, 572, 448), (444, 570, 571, 446), (442, 569, 570, 444), (440, 568, 569, 442), (569, 666, 668, 570), (725, 501, 503, 727), (723, 499, 501, 725), (721, 497, 499, 723), (719, 495, 497, 721), (717, 493, 495, 719), (715, 491, 493, 717), (713, 489, 491, 715), (711, 487, 489, 713), (709, 485, 487, 711), (707, 483, 485, 709), (705, 481, 483, 707), (703, 479, 481, 705), (701, 477, 479, 703), (699, 475, 477, 701), (697, 473, 475, 699), (695, 471, 473, 697), (693, 469, 471, 695), (691, 467, 469, 693), (689, 465, 467, 691), (687, 463, 465, 689), (685, 461, 463, 687), (683, 459, 461, 685), (681, 457, 459, 683), (679, 455, 457, 681), (677, 453, 455, 679), (675, 451, 453, 677), (673, 449, 451, 675), (671, 447, 449, 673), (669, 445, 447, 671), (667, 443, 445, 669), (664, 441, 443, 667), (663, 660, 661, 662), (660, 658, 659, 661), (658, 656, 657, 659), (656, 654, 655, 657), (654, 652, 653, 655), (652, 650, 651, 653), (650, 648, 649, 651), (648, 646, 647, 649), (646, 644, 645, 647), (644, 642, 643, 645), (642, 640, 641, 643), (640, 638, 639, 641), (638, 636, 637, 639), (636, 634, 635, 637), (634, 632, 633, 635), (632, 630, 631, 633), (630, 628, 629, 631), (628, 626, 627, 629), (626, 624, 625, 627), (624, 622, 623, 625), (622, 620, 621, 623), (620, 618, 619, 621), (618, 616, 617, 619), (616, 614, 615, 617), (614, 612, 613, 615), (612, 610, 611, 613), (610, 608, 609, 611), (608, 606, 607, 609), (606, 604, 605, 607), (604, 602, 603, 605), (602, 600, 601, 603), (600, 663, 662, 601), (727, 664, 665, 726), (725, 727, 726, 724), (723, 725, 724, 722), (721, 723, 722, 720), (719, 721, 720, 718), (717, 719, 718, 716), (715, 717, 716, 714), (713, 715, 714, 712), (711, 713, 712, 710), (709, 711, 710, 708), (707, 709, 708, 706), (705, 707, 706, 704), (703, 705, 704, 702), (701, 703, 702, 700), (699, 701, 700, 698), (697, 699, 698, 696), (695, 697, 696, 694), (693, 695, 694, 692), (691, 693, 692, 690), (689, 691, 690, 688), (687, 689, 688, 686), (685, 687, 686, 684), (683, 685, 684, 682), (681, 683, 682, 680), (679, 681, 680, 678), (677, 679, 678, 676), (675, 677, 676, 674), (673, 675, 674, 672), (671, 673, 672, 670), (669, 671, 670, 668), (667, 669, 668, 666), (664, 667, 666, 665), (660, 663, 731, 790), (729, 730, 731, 728), (733, 729, 728, 732), (735, 733, 732, 734), (737, 735, 734, 736), (739, 737, 736, 738), (741, 739, 738, 740), (743, 741, 740, 742), (745, 743, 742, 744), (747, 745, 744, 746), (749, 747, 746, 748), (751, 749, 748, 750), (753, 751, 750, 752), (755, 753, 752, 754), (757, 755, 754, 756), (759, 757, 756, 758), (761, 759, 758, 760), (763, 761, 760, 762), (765, 763, 762, 764), (767, 765, 764, 766), (769, 767, 766, 768), (771, 769, 768, 770), (773, 771, 770, 772), (775, 773, 772, 774), (777, 775, 774, 776), (779, 777, 776, 778), (781, 779, 778, 780), (783, 781, 780, 782), (785, 783, 782, 784), (787, 785, 784, 786), (789, 787, 786, 788), (791, 789, 788, 790), (730, 791, 790, 731), (663, 600, 728, 731)])
me_cylinder.polygons.foreach_set('use_smooth', [0, 0, 0, 0, 0, 0, 0, 0, 0, 0, 0, 0, 0, 0, 0, 0, 0, 0, 0, 0, 0, 0, 0, 0, 0, 0, 0, 0, 0, 0, 0, 0, 0, 0, 0, 0, 0, 0, 0, 0, 0, 0, 0, 0, 0, 0, 0, 0, 0, 0, 0, 0, 0, 0, 0, 0, 0, 0, 0, 0, 0, 0, 0, 0, 0, 0, 0, 0, 0, 0, 0, 0, 0, 0, 0, 0, 0, 0, 0, 0, 0, 0, 0, 0, 0, 0, 0, 0, 0, 0, 0, 0, 0, 0, 0, 0, 0, 0, 0, 0, 0, 0, 0, 0, 0, 0, 0, 0, 0, 0, 0, 0, 0, 0, 0, 0, 0, 0, 0, 0, 0, 0, 0, 0, 0, 0, 0, 0, 0, 0, 0, 0, 0, 0, 0, 0, 0, 0, 0, 0, 0, 0, 0, 0, 0, 0, 0, 0, 0, 0, 0, 0, 0, 0, 0, 0, 0, 0, 0, 0, 0, 0, 0, 0, 0, 0, 0, 0, 0, 0, 0, 0, 0, 0, 0, 0, 0, 0, 0, 0, 0, 0, 0, 0, 0, 0, 0, 0, 0, 0, 0, 0, 0, 0, 0, 0, 0, 0, 0, 0, 0, 0, 0, 0, 0, 0, 0, 0, 0, 0, 0, 0, 0, 0, 0, 0, 0, 0, 0, 0, 0, 0, 0, 0, 0, 0, 0, 0, 0, 0, 0, 0, 0, 0, 0, 0, 0, 0, 0, 0, 0, 0, 0, 0, 0, 0, 0, 0, 0, 0, 0, 0, 0, 0, 0, 0, 0, 0, 0, 0, 0, 0, 0, 0, 0, 0, 0, 0, 0, 0, 0, 0, 0, 0, 0, 0, 0, 0, 0, 0, 0, 0, 0, 0, 0, 0, 0, 0, 0, 0, 0, 0, 0, 0, 0, 0, 0, 0, 0, 0, 0, 0, 0, 0, 0, 0, 0, 0, 0, 0, 0, 0, 0, 0, 0, 0, 0, 0, 0, 0, 0, 0, 0, 0, 0, 0, 0, 0, 0, 0, 0, 0, 0, 0, 0, 0, 0, 0, 0, 0, 0, 0, 0, 0, 0, 0, 0, 0, 0, 0, 0, 0, 0, 0, 0, 0, 0, 0, 0, 0, 0, 0, 0, 0, 0, 0, 0, 0, 0, 0, 0, 0, 0, 0, 0, 0, 0, 0, 0, 0, 0, 0, 0, 0, 0, 0, 0, 0, 0, 0, 0, 0, 0, 0, 0, 0, 0, 0, 0, 0, 0, 0, 0, 0, 0, 0, 0, 0, 0, 0, 0, 0, 0, 0, 0, 0, 0, 0, 0, 0, 0, 0, 0, 0, 0, 0, 0, 0, 0, 0, 0, 0, 0, 0, 1, 1, 1, 1, 1, 1, 1, 1, 1, 1, 1, 1, 1, 1, 1, 1, 1, 1, 1, 1, 1, 1, 1, 1, 1, 1, 1, 1, 1, 1, 1, 1, 1, 1, 1, 1, 1, 1, 1, 1, 1, 1, 1, 1, 1, 1, 1, 1, 1, 1, 1, 1, 1, 1, 1, 1, 1, 1, 1, 1, 1, 1, 1, 1, 1, 1, 1, 1, 1, 1, 1, 1, 1, 1, 1, 1, 1, 1, 1, 1, 1, 1, 1, 1, 1, 1, 1, 1, 1, 1, 1, 1, 1, 1, 1, 1, 1, 1, 1, 1, 1, 1, 1, 1, 1, 1, 1, 1, 1, 1, 1, 1, 1, 1, 1, 1, 1, 1, 1, 1, 1, 1, 1, 1, 1, 1, 1, 1, 1, 1, 1, 1, 1, 1, 1, 1, 1, 1, 1, 1, 1, 1, 1, 1, 1, 1, 1, 1, 1, 1, 1, 1, 1, 1, 1, 1, 1, 1, 1, 1, 1, 1, 1, 1, 1, 1, 1, 1, 1, 1, 1, 1, 1, 1, 1, 1, 1, 1, 1, 1, 1, 1, 1, 1, 1, 1, 1, 1, 1, 1, 1, 1, 1, 1, 1, 1, 1, 1, 1, 1, 1, 1, 1, 1, 1, 1, 1, 1, 1, 1, 1, 1, 1, 1, 1, 1, 1, 1, 1, 1, 1, 1, 1, 1, 1, 1, 1, 1, 1, 1, 1, 1, 1, 1, 1, 1, 1, 1, 1, 1, 1, 1, 1, 1, 1, 1, 1, 1, 1, 1, 1, 1, 1, 1, 1, 1, 1, 1, 1, 1, 1, 1, 1, 1, 1, 1, 1, 1, 1, 1, 1, 1, 1, 1, 1, 1, 1, 1, 1, 1, 1, 1, 1, 1, 1, 1, 1, 1, 1, 1, 1, 1, 1, 1, 1, 1, 1, 1, 1, 1, 1, 1, 1, 1, 1, 1, 1, 1, 1, 1, 1, 1, 1, 1, 1, 1, 1, 1, 1, 1, 1, 1])
_uv = me_cylinder.uv_layers.new(name='UVMap')
_uv.uv.foreach_set('vector', [0.2399, 0.6015, 0.2399, 0.6015, 0.2399, 0.6015, 0.2399, 0.6015, 0.2399, 0.6015, 0.2399, 0.6015, 0.2399, 0.6015, 0.2399, 0.6015, 0.2399, 0.6015, 0.2399, 0.6015, 0.2399, 0.6015, 0.2399, 0.6015, 0.2288, 0.01114, 0.01114, 0.01114, 0.001534, 0.001534, 0.2384, 0.001534, 0.2415, 0.6, 0.2415, 0.001534, 0.4784, 0.001534, 0.4784, 0.6, 0.665, 0.5984, 0.6871, 0.5986, 0.6871, 0.8308, 0.665, 0.8306, 0.6983, 0.008447, 0.483, 0.008447, 0.4806, 0.001854, 0.7007, 0.001854, 0.2399, 0.6015, 0.2399, 0.6015, 0.2399, 0.6015, 0.2399, 0.6015, 0.4482, 0.6029, 0.4703, 0.6031, 0.4703, 0.8353, 0.4482, 0.8351, 0.9484, 0.001376, 0.9705, 0.001653, 0.9705, 0.5879, 0.9484, 0.5876, 0.483, 0.5885, 0.6983, 0.5885, 0.7007, 0.5951, 0.4806, 0.5951, 0.01114, 0.01114, 0.01114, 0.5904, 0.001534, 0.6, 0.001534, 0.001534, 0.2288, 0.5904, 0.2288, 0.01114, 0.2384, 0.001534, 0.2384, 0.6, 0.01114, 0.5904, 0.2288, 0.5904, 0.2384, 0.6, 0.001534, 0.6, 0.9916, 0.001467, 0.9916, 0.5836, 0.9844, 0.5835, 0.9844, 0.001376, 0.483, 0.008447, 0.483, 0.5885, 0.4806, 0.5951, 0.4806, 0.001854, 0.6901, 0.8121, 0.6901, 0.5987, 0.6974, 0.5988, 0.6974, 0.8122, 0.6983, 0.5885, 0.6983, 0.008447, 0.7007, 0.001854, 0.7007, 0.5951, 0.7029, 0.5957, 0.7029, 0.001534, 0.9207, 0.001534, 0.9207, 0.5957, 0.9743, 0.5957, 0.9743, 0.001534, 0.9814, 0.001534, 0.9814, 0.5957, 0.9134, 0.8166, 0.9134, 0.6032, 0.9207, 0.6032, 0.9207, 0.8167, 0.9452, 0.6, 0.9469, 0.6, 0.9467, 0.6012, 0.9454, 0.6015, 0.2415, 0.6, 0.2415, 0.6015, 0.2402, 0.6012, 0.2399, 0.6, 0.6871, 0.5986, 0.6871, 0.5972, 0.6883, 0.5976, 0.6886, 0.5987, 0.9955, 0.5612, 0.9971, 0.5632, 0.9968, 0.5633, 0.9955, 0.5628, 0.01114, 0.01114, 0.01331, 0.01267, 0.01331, 0.01331, 0.01268, 0.01331, 0.01548, 0.01331, 0.01395, 0.01395, 0.01331, 0.01331, 0.01331, 0.01267, 0.6871, 0.8308, 0.6886, 0.8309, 0.6883, 0.8322, 0.6871, 0.8324, 0.4784, 0.6, 0.4799, 0.6, 0.4796, 0.6012, 0.4784, 0.6015, 0.9705, 0.001653, 0.9704, 0.000277, 0.9717, 0.0006249, 0.972, 0.001799, 0.2266, 0.01548, 0.226, 0.01395, 0.2266, 0.01331, 0.2273, 0.01331, 0.699, 0.8041, 0.7005, 0.8061, 0.7002, 0.8062, 0.6989, 0.8057, 0.2288, 0.01114, 0.2273, 0.01331, 0.2266, 0.01331, 0.2266, 0.01267, 0.9452, 0.001534, 0.9454, 0.0, 0.9467, 0.0002816, 0.9469, 0.001534, 0.4703, 0.8353, 0.4718, 0.8354, 0.4715, 0.8367, 0.4703, 0.8369, 0.2415, 0.001534, 0.2399, 0.001534, 0.2402, 0.0002816, 0.2415, 0.0, 0.4401, 0.8881, 0.4416, 0.8901, 0.4413, 0.8902, 0.44, 0.8897, 0.01114, 0.5904, 0.01267, 0.5882, 0.01331, 0.5882, 0.01331, 0.5888, 0.01331, 0.586, 0.01395, 0.5875, 0.01331, 0.5882, 0.01267, 0.5882, 0.4703, 0.6031, 0.4703, 0.6017, 0.4715, 0.6021, 0.4718, 0.6032, 0.9705, 0.5879, 0.972, 0.5881, 0.9717, 0.5893, 0.9704, 0.5895, 0.4784, 0.001534, 0.4784, 0.0, 0.4796, 0.0002816, 0.4799, 0.001534, 0.2245, 0.5882, 0.226, 0.5875, 0.2266, 0.5882, 0.2266, 0.5888, 0.2266, 0.586, 0.2273, 0.5882, 0.2266, 0.5882, 0.226, 0.5875, 0.2288, 0.5904, 0.2266, 0.5888, 0.2266, 0.5882, 0.2273, 0.5882, 0.4482, 0.8351, 0.4482, 0.8367, 0.4469, 0.8365, 0.4467, 0.8352, 0.9236, 0.001534, 0.9222, 0.001534, 0.9226, 0.0002816, 0.9237, 0.0, 0.001534, 0.6, 0.001534, 0.6015, 0.0002816, 0.6012, 0.0, 0.6, 0.2384, 0.6, 0.2399, 0.6, 0.2397, 0.6012, 0.2384, 0.6015, 0.9484, 0.5876, 0.9484, 0.5893, 0.9471, 0.589, 0.9469, 0.5877, 0.4482, 0.6029, 0.4467, 0.603, 0.4469, 0.6018, 0.4482, 0.6015, 0.9236, 0.6, 0.9237, 0.6015, 0.9226, 0.6012, 0.9222, 0.6, 0.665, 0.5984, 0.6635, 0.5985, 0.6638, 0.5973, 0.665, 0.597, 0.001534, 0.001534, 0.0, 0.001534, 0.0002816, 0.0002816, 0.001534, 0.0, 0.665, 0.8306, 0.665, 0.8322, 0.6638, 0.832, 0.6635, 0.8307, 0.9484, 0.001376, 0.9469, 0.001484, 0.9471, 0.0003164, 0.9484, 0.0, 0.2384, 0.001534, 0.2384, 0.0, 0.2397, 0.0002816, 0.2399, 0.001534, 0.4416, 0.6828, 0.4417, 0.6812, 0.4429, 0.681, 0.4431, 0.6815, 0.484, 0.01323, 0.4837, 0.01017, 0.4843, 0.01083, 0.4846, 0.0117, 0.483, 0.008447, 0.4847, 0.0103, 0.4843, 0.01083, 0.4837, 0.01017, 0.6983, 0.008447, 0.6976, 0.01017, 0.697, 0.01083, 0.6966, 0.0103, 0.6973, 0.01323, 0.6967, 0.0117, 0.697, 0.01083, 0.6976, 0.01017, 0.6952, 0.01106, 0.6966, 0.0103, 0.697, 0.01083, 0.6967, 0.0117, 0.484, 0.5838, 0.4846, 0.5853, 0.4843, 0.5862, 0.4837, 0.5868, 0.4862, 0.5859, 0.4847, 0.5867, 0.4843, 0.5862, 0.4846, 0.5853, 0.483, 0.5885, 0.4837, 0.5868, 0.4843, 0.5862, 0.4847, 0.5867, 0.6983, 0.5885, 0.6966, 0.5867, 0.697, 0.5862, 0.6976, 0.5868, 0.4446, 0.8874, 0.4446, 0.8891, 0.4434, 0.8892, 0.4431, 0.8887, 0.6973, 0.5838, 0.6976, 0.5868, 0.697, 0.5862, 0.6967, 0.5853, 0.6901, 0.5987, 0.6886, 0.598, 0.6889, 0.597, 0.6901, 0.597, 0.4806, 0.001854, 0.4799, 0.001697, 0.4803, 0.0002632, 0.4812, 0.0, 0.9916, 0.001467, 0.9916, 9.131e-05, 0.9929, 0.000495, 0.9932, 0.001827, 0.6901, 0.8121, 0.6901, 0.8135, 0.6889, 0.8134, 0.6886, 0.8125, 0.9743, 0.001534, 0.9727, 0.001822, 0.9729, 0.0003884, 0.9742, 0.0, 0.7007, 0.001854, 0.7001, 0.0, 0.701, 0.0002632, 0.7014, 0.001697, 0.9916, 0.5836, 0.9932, 0.5834, 0.9929, 0.5848, 0.9916, 0.5852, 0.4806, 0.5951, 0.4812, 0.597, 0.4803, 0.5967, 0.4799, 0.5953, 0.9134, 0.8166, 0.9134, 0.818, 0.9122, 0.8179, 0.9119, 0.817, 0.9743, 0.5957, 0.9742, 0.5972, 0.9729, 0.5969, 0.9727, 0.5954, 0.9134, 0.6032, 0.9119, 0.6025, 0.9122, 0.6015, 0.9134, 0.6015, 0.7007, 0.5951, 0.7014, 0.5953, 0.701, 0.5967, 0.7001, 0.597, 0.6974, 0.5988, 0.6974, 0.5971, 0.6987, 0.5974, 0.6989, 0.5986, 0.9844, 0.001376, 0.9828, 0.001484, 0.9831, 0.0003164, 0.9843, 0.0, 0.7029, 0.5957, 0.7029, 0.5972, 0.7017, 0.597, 0.7014, 0.5957, 0.6974, 0.8122, 0.6989, 0.8121, 0.6987, 0.8133, 0.6974, 0.8136, 0.9207, 0.5957, 0.9222, 0.5957, 0.922, 0.597, 0.9207, 0.5972, 0.9814, 0.001534, 0.9813, 0.0, 0.9825, 0.0002816, 0.9828, 0.001534, 0.9844, 0.5835, 0.9843, 0.5851, 0.9831, 0.5849, 0.9828, 0.5836, 0.9207, 0.8167, 0.9222, 0.8166, 0.922, 0.8178, 0.9207, 0.8181, 0.7029, 0.001534, 0.7014, 0.001534, 0.7017, 0.0002816, 0.7029, 0.0, 0.9814, 0.5957, 0.9828, 0.5957, 0.9825, 0.597, 0.9813, 0.5972, 0.9207, 0.001534, 0.9207, 0.0, 0.922, 0.0002816, 0.9222, 0.001534, 0.9207, 0.6032, 0.9207, 0.6016, 0.922, 0.6019, 0.9222, 0.6031, 0.001534, 0.6, 0.2384, 0.6, 0.2384, 0.6015, 0.001534, 0.6015, 0.4467, 0.8352, 0.4467, 0.603, 0.4482, 0.6029, 0.4482, 0.8351, 0.001534, 0.001534, 0.001534, 0.6, 0.0, 0.6, 0.0, 0.001534, 0.9222, 0.6, 0.9222, 0.001534, 0.9236, 0.001534, 0.9236, 0.6, 0.6871, 0.5986, 0.665, 0.5984, 0.665, 0.597, 0.6871, 0.5972, 0.9454, 0.6015, 0.9237, 0.6015, 0.9236, 0.6, 0.9452, 0.6, 0.9484, 0.5876, 0.9705, 0.5879, 0.9704, 0.5895, 0.9484, 0.5893, 0.4482, 0.6015, 0.4703, 0.6017, 0.4703, 0.6031, 0.4482, 0.6029, 0.9705, 0.001653, 0.9484, 0.001376, 0.9484, 0.0, 0.9704, 0.000277, 0.6871, 0.8324, 0.665, 0.8322, 0.665, 0.8306, 0.6871, 0.8308, 0.9452, 0.001534, 0.9236, 0.001534, 0.9237, 0.0, 0.9454, 0.0, 0.4703, 0.8369, 0.4482, 0.8367, 0.4482, 0.8351, 0.4703, 0.8353, 0.4784, 0.6, 0.4784, 0.001534, 0.4799, 0.001534, 0.4799, 0.6, 0.972, 0.001799, 0.972, 0.5881, 0.9705, 0.5879, 0.9705, 0.001653, 0.2415, 0.6, 0.4784, 0.6, 0.4784, 0.6015, 0.2415, 0.6015, 0.6886, 0.5987, 0.6886, 0.8309, 0.6871, 0.8308, 0.6871, 0.5986, 0.2384, 0.6, 0.2384, 0.001534, 0.2399, 0.001534, 0.2399, 0.6, 0.9469, 0.5877, 0.9469, 0.001484, 0.9484, 0.001376, 0.9484, 0.5876, 0.4784, 0.001534, 0.2415, 0.001534, 0.2415, 0.0, 0.4784, 0.0, 0.4718, 0.6032, 0.4718, 0.8354, 0.4703, 0.8353, 0.4703, 0.6031, 0.2415, 0.001534, 0.2415, 0.6, 0.2399, 0.6, 0.2399, 0.001534, 0.9469, 0.001534, 0.9469, 0.6, 0.9452, 0.6, 0.9452, 0.001534, 0.2384, 0.001534, 0.001534, 0.001534, 0.001534, 0.0, 0.2384, 0.0, 0.6635, 0.8307, 0.6635, 0.5985, 0.665, 0.5984, 0.665, 0.8306, 0.4401, 0.8881, 0.4401, 0.6832, 0.4416, 0.681, 0.4416, 0.8901, 0.01331, 0.5888, 0.2266, 0.5888, 0.2288, 0.5904, 0.01114, 0.5904, 0.9955, 0.5612, 0.9955, 0.002234, 0.9971, 0.0, 0.9971, 0.5632, 0.01268, 0.01331, 0.01267, 0.5882, 0.01114, 0.5904, 0.01114, 0.01114, 1.0, 0.00217, 1.0, 0.5727, 0.9986, 0.5749, 0.9986, 0.0, 0.2273, 0.5882, 0.2273, 0.01331, 0.2288, 0.01114, 0.2288, 0.5904, 0.699, 0.8041, 0.699, 0.5992, 0.7005, 0.597, 0.7005, 0.8061, 0.2266, 0.01267, 0.01331, 0.01267, 0.01114, 0.01114, 0.2288, 0.01114, 0.483, 0.008447, 0.6983, 0.008447, 0.6966, 0.0103, 0.4847, 0.0103, 0.4431, 0.6815, 0.4431, 0.8892, 0.4416, 0.8877, 0.4416, 0.6828, 0.483, 0.5885, 0.483, 0.008447, 0.4837, 0.01017, 0.4837, 0.5868, 0.9971, 0.5649, 0.9971, 0.0, 0.9986, 0.003078, 0.9986, 0.562, 0.9955, 0.0, 0.9955, 0.5801, 0.9947, 0.5784, 0.9947, 0.001721, 0.9947, 0.001721, 0.9947, 0.5784, 0.9932, 0.5753, 0.9932, 0.004784, 0.6983, 0.5885, 0.483, 0.5885, 0.4847, 0.5867, 0.6966, 0.5867, 0.4431, 0.8887, 0.4431, 0.681, 0.4446, 0.6826, 0.4446, 0.8874, 0.2399, 0.6015, 0.2399, 0.6015, 0.2399, 0.6015, 0.2399, 0.6015, 0.2399, 0.6015, 0.2399, 0.6015, 0.2399, 0.6015, 0.2399, 0.6015, 0.2399, 0.6015, 0.2399, 0.6015, 0.2399, 0.6015, 0.2399, 0.6015, 0.2399, 0.6015, 0.2399, 0.6015, 0.2399, 0.6015, 0.2399, 0.6015, 0.2399, 0.6015, 0.2399, 0.6015, 0.2399, 0.6015, 0.2399, 0.6015, 0.2399, 0.6015, 0.2399, 0.6015, 0.2399, 0.6015, 0.2399, 0.6015, 0.2399, 0.6015, 0.2399, 0.6015, 0.2399, 0.6015, 0.2399, 0.6015, 0.2399, 0.6015, 0.2399, 0.6015, 0.2399, 0.6015, 0.2399, 0.6015, 0.6901, 0.5987, 0.6901, 0.8121, 0.6886, 0.8125, 0.6886, 0.598, 0.4812, 0.0, 0.7001, 0.0, 0.7007, 0.001854, 0.4806, 0.001854, 0.9916, 0.5836, 0.9916, 0.001467, 0.9932, 0.001827, 0.9932, 0.5834, 0.4799, 0.5953, 0.4799, 0.001697, 0.4806, 0.001854, 0.4806, 0.5951, 0.9743, 0.001534, 0.9743, 0.5957, 0.9727, 0.5954, 0.9727, 0.001822, 0.9727, 0.001822, 0.9727, 0.5954, 0.972, 0.5953, 0.972, 0.001979, 0.9134, 0.6032, 0.9134, 0.8166, 0.9119, 0.817, 0.9119, 0.6025, 0.7001, 0.597, 0.4812, 0.597, 0.4806, 0.5951, 0.7007, 0.5951, 0.7029, 0.5957, 0.9207, 0.5957, 0.9207, 0.5972, 0.7029, 0.5972, 0.6989, 0.5986, 0.6989, 0.8121, 0.6974, 0.8122, 0.6974, 0.5988, 0.7029, 0.001534, 0.7029, 0.5957, 0.7014, 0.5957, 0.7014, 0.001534, 0.9828, 0.5836, 0.9828, 0.001484, 0.9844, 0.001376, 0.9844, 0.5835, 0.9207, 0.5957, 0.9207, 0.001534, 0.9222, 0.001534, 0.9222, 0.5957, 0.9828, 0.001534, 0.9828, 0.5957, 0.9814, 0.5957, 0.9814, 0.001534, 0.9207, 0.001534, 0.7029, 0.001534, 0.7029, 0.0, 0.9207, 0.0, 0.9222, 0.6031, 0.9222, 0.8166, 0.9207, 0.8167, 0.9207, 0.6032, 0.9916, 0.001467, 0.9844, 0.001376, 0.9843, 0.0, 0.9916, 9.131e-05, 0.6901, 0.597, 0.6974, 0.5971, 0.6974, 0.5988, 0.6901, 0.5987, 0.9814, 0.001534, 0.9743, 0.001534, 0.9742, 0.0, 0.9813, 0.0, 0.6974, 0.8136, 0.6901, 0.8135, 0.6901, 0.8121, 0.6974, 0.8122, 0.9743, 0.5957, 0.9814, 0.5957, 0.9813, 0.5972, 0.9742, 0.5972, 0.9134, 0.6015, 0.9207, 0.6016, 0.9207, 0.6032, 0.9134, 0.6032, 0.9844, 0.5835, 0.9916, 0.5836, 0.9916, 0.5852, 0.9843, 0.5851, 0.9207, 0.8181, 0.9134, 0.818, 0.9134, 0.8166, 0.9207, 0.8167, 0.9236, 0.001534, 0.9452, 0.001534, 0.9452, 0.6, 0.9236, 0.6, 0.1983, 0.6221, 0.1839, 0.6224, 0.1839, 0.6018, 0.1987, 0.602, 0.9091, 0.9462, 0.8853, 0.9462, 0.8853, 0.7813, 0.9091, 0.7813, 0.6484, 0.599, 0.6488, 0.6191, 0.4802, 0.6175, 0.4802, 0.5973, 0.6488, 0.7928, 0.6484, 0.8129, 0.4802, 0.8113, 0.4802, 0.7911, 0.1987, 0.816, 0.1983, 0.7958, 0.3669, 0.7975, 0.3669, 0.8176, 0.6488, 0.7928, 0.6632, 0.7925, 0.6632, 0.8131, 0.6484, 0.8129, 0.3913, 0.7023, 0.3675, 0.7023, 0.3675, 0.6813, 0.3913, 0.6813, 0.1983, 0.6221, 0.1987, 0.602, 0.3669, 0.6036, 0.3669, 0.6238, 0.652, 0.9781, 0.6281, 0.9781, 0.6281, 0.8137, 0.652, 0.8137, 0.1839, 0.6224, 0.1983, 0.6221, 0.1983, 0.7958, 0.1839, 0.7952, 0.6632, 0.7925, 0.6488, 0.7928, 0.6488, 0.6191, 0.6632, 0.6197, 0.07311, 0.8421, 0.07311, 0.8182, 0.0937, 0.8182, 0.0937, 0.8421, 0.6041, 0.8142, 0.6275, 0.8139, 0.6275, 0.9815, 0.6041, 0.9818, 0.8853, 0.6127, 0.8853, 0.5978, 0.9086, 0.5975, 0.9086, 0.6124, 0.7165, 0.5977, 0.7161, 0.6179, 0.7017, 0.6182, 0.7017, 0.5976, 0.1367, 0.8421, 0.1367, 0.8182, 0.1573, 0.8182, 0.1573, 0.8421, 0.3675, 0.7023, 0.3913, 0.7023, 0.3913, 0.8786, 0.3675, 0.8786, 0.1987, 0.816, 0.1839, 0.8158, 0.1839, 0.7952, 0.1983, 0.7958, 0.3913, 0.8996, 0.3675, 0.8996, 0.3675, 0.8786, 0.3913, 0.8786, 0.9226, 0.7819, 0.9464, 0.7819, 0.9464, 0.9573, 0.9226, 0.9573, 0.9091, 0.9462, 0.9091, 0.9607, 0.8853, 0.9607, 0.8853, 0.9462, 0.8853, 0.6127, 0.9086, 0.6124, 0.9086, 0.7804, 0.8853, 0.7807, 0.1689, 0.6236, 0.1685, 0.6034, 0.1833, 0.6036, 0.1833, 0.6242, 0.7161, 0.7915, 0.8847, 0.7932, 0.8847, 0.8134, 0.7165, 0.8117, 0.4397, 0.6961, 0.4397, 0.8642, 0.4164, 0.8645, 0.4164, 0.6964, 0.9226, 0.7666, 0.9464, 0.7666, 0.9464, 0.7812, 0.9226, 0.7812, 0.1685, 0.8174, 0.0003147, 0.8158, 0.0003147, 0.7956, 0.1689, 0.7973, 0.7161, 0.7915, 0.7165, 0.8117, 0.7017, 0.8116, 0.7017, 0.791, 0.3919, 0.7023, 0.3919, 0.6813, 0.4158, 0.6813, 0.4158, 0.7023, 0.1689, 0.6236, 0.0003147, 0.622, 0.0003147, 0.6018, 0.1685, 0.6034, 0.8238, 0.9784, 0.8238, 0.8139, 0.8476, 0.8139, 0.8476, 0.9784, 0.1833, 0.6242, 0.1833, 0.797, 0.1689, 0.7973, 0.1689, 0.6236, 0.7017, 0.791, 0.7017, 0.6182, 0.7161, 0.6179, 0.7161, 0.7915, 0.1155, 0.8182, 0.1361, 0.8182, 0.1361, 0.8421, 0.1155, 0.8421, 0.9703, 0.7782, 0.9703, 0.9458, 0.947, 0.9461, 0.947, 0.7785, 0.7165, 0.5977, 0.8847, 0.5994, 0.8847, 0.6196, 0.7161, 0.6179, 0.09432, 0.8182, 0.1149, 0.8182, 0.1149, 0.8421, 0.09432, 0.8421, 0.4158, 0.7023, 0.4158, 0.8786, 0.3919, 0.8786, 0.3919, 0.7023, 0.1685, 0.8174, 0.1689, 0.7973, 0.1833, 0.797, 0.1833, 0.8176, 0.3919, 0.8996, 0.3919, 0.8786, 0.4158, 0.8786, 0.4158, 0.8996, 0.9708, 0.6019, 0.9708, 0.7773, 0.947, 0.7773, 0.947, 0.6019, 0.9226, 0.7666, 0.9226, 0.6018, 0.9464, 0.6018, 0.9464, 0.7666, 0.4397, 0.6961, 0.4164, 0.6964, 0.4164, 0.6816, 0.4397, 0.6813, 0.6632, 0.5991, 0.6632, 0.5988, 0.6634, 0.5989, 0.6635, 0.5991, 0.9086, 0.5975, 0.9086, 0.5972, 0.9089, 0.5973, 0.909, 0.5976, 0.3675, 0.6813, 0.3672, 0.6813, 0.3672, 0.6811, 0.3675, 0.681, 0.6632, 0.8131, 0.6635, 0.8131, 0.6634, 0.8134, 0.6632, 0.8134, 0.3675, 0.8996, 0.3675, 0.8999, 0.3672, 0.8999, 0.3672, 0.8996, 0.9091, 0.9607, 0.9095, 0.9607, 0.9094, 0.961, 0.9091, 0.961, 0.1839, 0.6018, 0.1836, 0.6018, 0.1836, 0.6015, 0.1839, 0.6015, 0.3913, 0.6813, 0.3913, 0.681, 0.3916, 0.6811, 0.3916, 0.6813, 0.8853, 0.5978, 0.885, 0.5979, 0.8851, 0.5976, 0.8853, 0.5975, 0.3913, 0.8996, 0.3916, 0.8996, 0.3916, 0.8999, 0.3913, 0.8999, 0.1839, 0.8158, 0.1839, 0.8161, 0.1836, 0.816, 0.1836, 0.8158, 0.8853, 0.9607, 0.8853, 0.961, 0.8851, 0.961, 0.885, 0.9607, 0.6479, 0.6196, 0.6484, 0.6195, 0.6483, 0.6196, 0.6482, 0.6198, 0.6488, 0.6191, 0.6485, 0.6196, 0.6483, 0.6196, 0.6484, 0.6195, 0.6483, 0.6201, 0.6482, 0.6198, 0.6483, 0.6196, 0.6485, 0.6196, 0.6488, 0.7928, 0.6484, 0.7925, 0.6483, 0.7924, 0.6485, 0.7924, 0.6275, 0.8139, 0.6275, 0.8135, 0.6277, 0.8134, 0.6278, 0.8134, 0.9464, 0.9573, 0.9467, 0.9578, 0.9466, 0.9578, 0.9464, 0.9576, 0.1987, 0.7948, 0.1989, 0.7951, 0.1987, 0.7953, 0.1986, 0.7953, 0.1992, 0.7953, 0.1987, 0.7955, 0.1987, 0.7953, 0.1989, 0.7951, 0.1983, 0.7958, 0.1986, 0.7953, 0.1987, 0.7953, 0.1987, 0.7955, 0.1983, 0.6221, 0.1987, 0.6224, 0.1987, 0.6225, 0.1986, 0.6226, 0.1992, 0.6225, 0.1989, 0.6226, 0.1987, 0.6225, 0.1987, 0.6224, 0.9226, 0.7819, 0.9222, 0.7815, 0.9223, 0.7815, 0.9226, 0.7816, 0.8853, 0.7813, 0.885, 0.7813, 0.8851, 0.7811, 0.8853, 0.781, 0.3669, 0.8176, 0.3672, 0.8176, 0.3671, 0.8179, 0.3669, 0.8179, 0.07311, 0.8182, 0.0728, 0.8182, 0.07286, 0.818, 0.07311, 0.8179, 0.9091, 0.7813, 0.9091, 0.781, 0.9094, 0.7811, 0.9095, 0.7813, 0.07311, 0.8421, 0.07311, 0.8424, 0.07286, 0.8423, 0.0728, 0.8421, 0.4802, 0.8113, 0.4802, 0.8116, 0.48, 0.8115, 0.4799, 0.8113, 0.9086, 0.7804, 0.909, 0.7804, 0.9089, 0.7807, 0.9086, 0.7807, 0.4802, 0.5973, 0.4799, 0.5973, 0.48, 0.5971, 0.4802, 0.597, 0.1573, 0.8421, 0.1576, 0.8421, 0.1576, 0.8423, 0.1573, 0.8424, 0.8853, 0.7807, 0.8853, 0.781, 0.8851, 0.781, 0.885, 0.7807, 0.1573, 0.8182, 0.1573, 0.8179, 0.1576, 0.818, 0.1576, 0.8182, 0.3669, 0.6036, 0.3669, 0.6033, 0.3671, 0.6034, 0.3672, 0.6036, 0.6281, 0.8137, 0.6278, 0.8137, 0.6279, 0.8135, 0.6281, 0.8134, 0.3669, 0.6238, 0.3672, 0.6238, 0.3671, 0.624, 0.3669, 0.6241, 0.1367, 0.8182, 0.1364, 0.8182, 0.1365, 0.818, 0.1367, 0.8179, 0.652, 0.8137, 0.652, 0.8134, 0.6522, 0.8135, 0.6523, 0.8137, 0.1367, 0.8421, 0.1367, 0.8424, 0.1365, 0.8423, 0.1364, 0.8421, 0.4802, 0.6175, 0.4802, 0.6178, 0.48, 0.6177, 0.4799, 0.6175, 0.6275, 0.9815, 0.6278, 0.9815, 0.6278, 0.9817, 0.6275, 0.9818, 0.4802, 0.7911, 0.4799, 0.7911, 0.48, 0.7909, 0.4802, 0.7908, 0.0937, 0.8421, 0.09401, 0.8421, 0.09395, 0.8423, 0.0937, 0.8424, 0.6041, 0.9818, 0.6042, 0.9821, 0.6039, 0.982, 0.6039, 0.9818, 0.0937, 0.8182, 0.0937, 0.8179, 0.09395, 0.818, 0.09401, 0.8182, 0.3669, 0.7975, 0.3669, 0.7971, 0.3671, 0.7972, 0.3672, 0.7974, 0.7017, 0.5976, 0.7014, 0.5975, 0.7015, 0.5973, 0.7017, 0.5972, 0.4158, 0.6813, 0.4158, 0.681, 0.416, 0.6811, 0.4161, 0.6813, 0.4164, 0.6816, 0.4161, 0.6816, 0.4161, 0.6814, 0.4164, 0.6813, 0.7017, 0.8116, 0.7017, 0.8118, 0.7015, 0.8118, 0.7014, 0.8115, 0.9226, 0.7812, 0.9226, 0.7815, 0.9223, 0.7815, 0.9222, 0.7812, 0.4158, 0.8996, 0.4161, 0.8996, 0.416, 0.8999, 0.4158, 0.8999, 0.1833, 0.6036, 0.1833, 0.6033, 0.1835, 0.6034, 0.1836, 0.6036, 0.4397, 0.6813, 0.4397, 0.681, 0.44, 0.6811, 0.44, 0.6813, 0.3919, 0.6813, 0.3916, 0.6813, 0.3917, 0.6811, 0.3919, 0.681, 0.3919, 0.8996, 0.3919, 0.8999, 0.3917, 0.8999, 0.3916, 0.8996, 0.9464, 0.7812, 0.9467, 0.7812, 0.9466, 0.7815, 0.9464, 0.7815, 0.1833, 0.8176, 0.1836, 0.8176, 0.1835, 0.8179, 0.1833, 0.8179, 0.717, 0.6182, 0.7167, 0.6184, 0.7165, 0.6183, 0.7165, 0.6182, 0.947, 0.6019, 0.9467, 0.6015, 0.9468, 0.6015, 0.947, 0.6016, 0.7161, 0.6179, 0.7165, 0.6182, 0.7165, 0.6183, 0.7164, 0.6183, 0.7166, 0.7906, 0.7167, 0.7909, 0.7165, 0.7911, 0.7164, 0.7911, 0.717, 0.791, 0.7165, 0.7912, 0.7165, 0.7911, 0.7167, 0.7909, 0.7161, 0.7915, 0.7164, 0.7911, 0.7165, 0.7911, 0.7165, 0.7912, 0.1689, 0.7973, 0.1685, 0.797, 0.1684, 0.7969, 0.1686, 0.7969, 0.9703, 0.7782, 0.9703, 0.7779, 0.9706, 0.7778, 0.9707, 0.7778, 0.9708, 0.7773, 0.9712, 0.7778, 0.9711, 0.7778, 0.9708, 0.7776, 0.1684, 0.6246, 0.1683, 0.6243, 0.1684, 0.6241, 0.1686, 0.6241, 0.168, 0.6241, 0.1685, 0.624, 0.1684, 0.6241, 0.1683, 0.6243, 0.1689, 0.6236, 0.1686, 0.6241, 0.1684, 0.6241, 0.1685, 0.624, 0.9464, 0.6018, 0.9464, 0.6015, 0.9466, 0.6016, 0.9467, 0.6018, 0.1155, 0.8421, 0.1155, 0.8424, 0.1153, 0.8423, 0.1152, 0.8421, 0.0003147, 0.8158, 0.0003083, 0.8161, 5.364e-05, 0.816, 0.0, 0.8158, 0.9226, 0.6018, 0.9222, 0.6018, 0.9223, 0.6016, 0.9226, 0.6015, 0.8847, 0.8134, 0.885, 0.8134, 0.8849, 0.8136, 0.8847, 0.8137, 0.1155, 0.8182, 0.1152, 0.8182, 0.1153, 0.818, 0.1155, 0.8179, 0.4164, 0.8645, 0.4164, 0.8648, 0.4161, 0.8647, 0.4161, 0.8645, 0.1149, 0.8182, 0.1149, 0.8179, 0.1152, 0.818, 0.1152, 0.8182, 0.8847, 0.5994, 0.8847, 0.5991, 0.8849, 0.5991, 0.885, 0.5994, 0.4397, 0.8642, 0.44, 0.8642, 0.44, 0.8644, 0.4397, 0.8645, 0.0003147, 0.6018, 0.0, 0.6018, 5.364e-05, 0.6016, 0.0003083, 0.6015, 0.1149, 0.8421, 0.1152, 0.8421, 0.1152, 0.8423, 0.1149, 0.8424, 0.8476, 0.8139, 0.8476, 0.8137, 0.8479, 0.8137, 0.8479, 0.814, 0.09432, 0.8421, 0.09432, 0.8424, 0.09407, 0.8423, 0.09401, 0.8421, 0.0003147, 0.622, 0.0003083, 0.6223, 5.364e-05, 0.6222, 0.0, 0.622, 0.8238, 0.8139, 0.8235, 0.814, 0.8235, 0.8137, 0.8238, 0.8137, 0.8847, 0.6196, 0.885, 0.6196, 0.8849, 0.6198, 0.8847, 0.6199, 0.09432, 0.8182, 0.09401, 0.8182, 0.09407, 0.818, 0.09432, 0.8179, 0.947, 0.9461, 0.947, 0.9464, 0.9468, 0.9464, 0.9467, 0.9461, 0.1361, 0.8182, 0.1361, 0.8179, 0.1364, 0.818, 0.1364, 0.8182, 0.8847, 0.7932, 0.8847, 0.7929, 0.8849, 0.7929, 0.885, 0.7932, 0.9703, 0.9458, 0.9707, 0.9458, 0.9706, 0.9461, 0.9703, 0.9461, 0.0003147, 0.7956, 0.0, 0.7956, 5.364e-05, 0.7954, 0.0003083, 0.7953, 0.1361, 0.8421, 0.1364, 0.8421, 0.1364, 0.8423, 0.1361, 0.8424, 0.9086, 0.6124, 0.9086, 0.5975, 0.909, 0.5976, 0.909, 0.6124, 0.6484, 0.5987, 0.6632, 0.5988, 0.6632, 0.5991, 0.6484, 0.599, 0.9091, 0.9607, 0.9091, 0.9462, 0.9095, 0.9462, 0.9095, 0.9607, 0.6632, 0.8134, 0.6484, 0.8133, 0.6484, 0.8129, 0.6632, 0.8131, 0.3675, 0.8996, 0.3913, 0.8996, 0.3913, 0.8999, 0.3675, 0.8999, 0.9091, 0.961, 0.8853, 0.961, 0.8853, 0.9607, 0.9091, 0.9607, 0.1839, 0.8158, 0.1987, 0.816, 0.1987, 0.8162, 0.1839, 0.8161, 0.885, 0.9607, 0.885, 0.9462, 0.8853, 0.9462, 0.8853, 0.9607, 0.8853, 0.5978, 0.8853, 0.6127, 0.885, 0.6127, 0.885, 0.5979, 0.1839, 0.6015, 0.1987, 0.6016, 0.1987, 0.602, 0.1839, 0.6018, 0.3913, 0.6813, 0.3675, 0.6813, 0.3675, 0.681, 0.3913, 0.681, 0.8853, 0.5975, 0.9086, 0.5972, 0.9086, 0.5975, 0.8853, 0.5978, 0.6632, 0.7925, 0.6632, 0.6197, 0.6635, 0.6197, 0.6635, 0.7925, 0.3672, 0.8786, 0.3672, 0.7023, 0.3675, 0.7023, 0.3675, 0.8786, 0.1839, 0.6224, 0.1839, 0.7952, 0.1836, 0.7952, 0.1836, 0.6224, 0.3916, 0.7023, 0.3916, 0.8786, 0.3913, 0.8786, 0.3913, 0.7023, 0.1983, 0.7958, 0.1983, 0.6221, 0.1986, 0.6226, 0.1986, 0.7953, 0.9222, 0.9578, 0.9222, 0.7815, 0.9226, 0.7819, 0.9226, 0.9573, 0.6281, 0.9781, 0.652, 0.9781, 0.652, 0.9784, 0.6281, 0.9784, 0.9226, 0.7816, 0.9464, 0.7816, 0.9464, 0.7819, 0.9226, 0.7819, 0.6488, 0.6191, 0.6488, 0.7928, 0.6485, 0.7924, 0.6485, 0.6196, 0.9467, 0.7815, 0.9467, 0.9578, 0.9464, 0.9573, 0.9464, 0.7819, 0.6275, 0.8139, 0.6041, 0.8142, 0.6041, 0.8138, 0.6275, 0.8135, 0.9464, 0.9576, 0.9226, 0.9576, 0.9226, 0.9573, 0.9464, 0.9573, 0.3675, 0.6813, 0.3675, 0.7023, 0.3672, 0.7023, 0.3672, 0.6813, 0.6635, 0.5991, 0.6635, 0.6197, 0.6632, 0.6197, 0.6632, 0.5991, 0.3675, 0.8786, 0.3675, 0.8996, 0.3672, 0.8996, 0.3672, 0.8786, 0.6635, 0.7925, 0.6635, 0.8131, 0.6632, 0.8131, 0.6632, 0.7925, 0.1839, 0.7952, 0.1839, 0.8158, 0.1836, 0.8158, 0.1836, 0.7952, 0.3916, 0.8786, 0.3916, 0.8996, 0.3913, 0.8996, 0.3913, 0.8786, 0.1839, 0.6018, 0.1839, 0.6224, 0.1836, 0.6224, 0.1836, 0.6018, 0.3916, 0.6813, 0.3916, 0.7023, 0.3913, 0.7023, 0.3913, 0.6813, 0.07311, 0.8182, 0.07311, 0.8421, 0.0728, 0.8421, 0.0728, 0.8182, 0.8853, 0.781, 0.9091, 0.781, 0.9091, 0.7813, 0.8853, 0.7813, 0.1573, 0.8421, 0.1573, 0.8182, 0.1576, 0.8182, 0.1576, 0.8421, 0.9086, 0.7807, 0.8853, 0.781, 0.8853, 0.7807, 0.9086, 0.7804, 0.1367, 0.8182, 0.1367, 0.8421, 0.1364, 0.8421, 0.1364, 0.8182, 0.6281, 0.8134, 0.652, 0.8134, 0.652, 0.8137, 0.6281, 0.8137, 0.0937, 0.8421, 0.0937, 0.8182, 0.09401, 0.8182, 0.09401, 0.8421, 0.6275, 0.9818, 0.6042, 0.9821, 0.6041, 0.9818, 0.6275, 0.9815, 0.1367, 0.8421, 0.1573, 0.8421, 0.1573, 0.8424, 0.1367, 0.8424, 0.4799, 0.6175, 0.4799, 0.5973, 0.4802, 0.5973, 0.4802, 0.6175, 0.4802, 0.7911, 0.4802, 0.8113, 0.4799, 0.8113, 0.4799, 0.7911, 0.0937, 0.8424, 0.07311, 0.8424, 0.07311, 0.8421, 0.0937, 0.8421, 0.3669, 0.8176, 0.3669, 0.7975, 0.3672, 0.7974, 0.3672, 0.8176, 0.07311, 0.8179, 0.0937, 0.8179, 0.0937, 0.8182, 0.07311, 0.8182, 0.3669, 0.6238, 0.3669, 0.6036, 0.3672, 0.6036, 0.3672, 0.6238, 0.1367, 0.8179, 0.1573, 0.8179, 0.1573, 0.8182, 0.1367, 0.8182, 0.6041, 0.8142, 0.6041, 0.9818, 0.6039, 0.9818, 0.6039, 0.8137, 0.1987, 0.7955, 0.3669, 0.7971, 0.3669, 0.7975, 0.1983, 0.7958, 0.8853, 0.7813, 0.8853, 0.9462, 0.885, 0.9462, 0.885, 0.7813, 0.3669, 0.8179, 0.1987, 0.8162, 0.1987, 0.816, 0.3669, 0.8176, 0.6484, 0.599, 0.4802, 0.5973, 0.4802, 0.597, 0.6484, 0.5987, 0.909, 0.6124, 0.909, 0.7804, 0.9086, 0.7804, 0.9086, 0.6124, 0.3669, 0.6036, 0.1987, 0.602, 0.1987, 0.6016, 0.3669, 0.6033, 0.885, 0.7807, 0.885, 0.6127, 0.8853, 0.6127, 0.8853, 0.7807, 0.6488, 0.7928, 0.4802, 0.7911, 0.4802, 0.7908, 0.6484, 0.7925, 0.6278, 0.8134, 0.6278, 0.9815, 0.6275, 0.9815, 0.6275, 0.8139, 0.6281, 0.8137, 0.6281, 0.9781, 0.6278, 0.9786, 0.6278, 0.8137, 0.3669, 0.6241, 0.1987, 0.6224, 0.1983, 0.6221, 0.3669, 0.6238, 0.4802, 0.8113, 0.6484, 0.8129, 0.6484, 0.8133, 0.4802, 0.8116, 0.9095, 0.7813, 0.9095, 0.9462, 0.9091, 0.9462, 0.9091, 0.7813, 0.4802, 0.6175, 0.6488, 0.6191, 0.6484, 0.6195, 0.4802, 0.6178, 0.6523, 0.8137, 0.6523, 0.9786, 0.652, 0.9781, 0.652, 0.8137, 0.7165, 0.5977, 0.7017, 0.5976, 0.7017, 0.5972, 0.7165, 0.5974, 0.4161, 0.6964, 0.4161, 0.6816, 0.4164, 0.6816, 0.4164, 0.6964, 0.7017, 0.8116, 0.7165, 0.8117, 0.7165, 0.812, 0.7017, 0.8118, 0.9222, 0.7812, 0.9222, 0.7667, 0.9226, 0.7666, 0.9226, 0.7812, 0.9226, 0.7812, 0.9464, 0.7812, 0.9464, 0.7815, 0.9226, 0.7815, 0.4158, 0.8999, 0.3919, 0.8999, 0.3919, 0.8996, 0.4158, 0.8996, 0.9464, 0.7812, 0.9464, 0.7666, 0.9467, 0.7667, 0.9467, 0.7812, 0.1833, 0.8179, 0.1685, 0.8178, 0.1685, 0.8174, 0.1833, 0.8176, 0.1833, 0.6036, 0.1685, 0.6034, 0.1685, 0.6032, 0.1833, 0.6033, 0.44, 0.6813, 0.44, 0.6961, 0.4397, 0.6961, 0.4397, 0.6813, 0.4397, 0.6813, 0.4164, 0.6816, 0.4164, 0.6813, 0.4397, 0.681, 0.3919, 0.681, 0.4158, 0.681, 0.4158, 0.6813, 0.3919, 0.6813, 0.4158, 0.8786, 0.4158, 0.7023, 0.4161, 0.7023, 0.4161, 0.8786, 0.7014, 0.7909, 0.7014, 0.6182, 0.7017, 0.6182, 0.7017, 0.791, 0.3919, 0.7023, 0.3919, 0.8786, 0.3916, 0.8786, 0.3916, 0.7023, 0.1836, 0.6242, 0.1836, 0.797, 0.1833, 0.797, 0.1833, 0.6242, 0.9708, 0.7773, 0.9708, 0.6019, 0.9712, 0.6015, 0.9712, 0.7778, 0.1686, 0.7969, 0.1686, 0.6241, 0.1689, 0.6236, 0.1689, 0.7973, 0.9708, 0.6019, 0.947, 0.6019, 0.947, 0.6016, 0.9708, 0.6016, 0.8476, 0.9787, 0.8238, 0.9787, 0.8238, 0.9784, 0.8476, 0.9784, 0.947, 0.6019, 0.947, 0.7773, 0.9467, 0.7778, 0.9467, 0.6015, 0.7164, 0.6183, 0.7164, 0.7911, 0.7161, 0.7915, 0.7161, 0.6179, 0.947, 0.7773, 0.9708, 0.7773, 0.9708, 0.7776, 0.947, 0.7776, 0.9469, 0.7782, 0.9703, 0.7779, 0.9703, 0.7782, 0.947, 0.7785, 0.7017, 0.5976, 0.7017, 0.6182, 0.7014, 0.6182, 0.7014, 0.5975, 0.4161, 0.6813, 0.4161, 0.7023, 0.4158, 0.7023, 0.4158, 0.6813, 0.7017, 0.791, 0.7017, 0.8116, 0.7014, 0.8115, 0.7014, 0.7909, 0.4161, 0.8786, 0.4161, 0.8996, 0.4158, 0.8996, 0.4158, 0.8786, 0.3919, 0.8786, 0.3919, 0.8996, 0.3916, 0.8996, 0.3916, 0.8786, 0.1836, 0.797, 0.1836, 0.8176, 0.1833, 0.8176, 0.1833, 0.797, 0.3919, 0.6813, 0.3919, 0.7023, 0.3916, 0.7023, 0.3916, 0.6813, 0.1836, 0.6036, 0.1836, 0.6242, 0.1833, 0.6242, 0.1833, 0.6036, 0.9464, 0.6018, 0.9226, 0.6018, 0.9226, 0.6015, 0.9464, 0.6015, 0.1152, 0.8421, 0.1152, 0.8182, 0.1155, 0.8182, 0.1155, 0.8421, 0.4164, 0.8645, 0.4397, 0.8642, 0.4397, 0.8645, 0.4164, 0.8648, 0.1152, 0.8182, 0.1152, 0.8421, 0.1149, 0.8421, 0.1149, 0.8182, 0.8476, 0.8139, 0.8238, 0.8139, 0.8238, 0.8137, 0.8476, 0.8137, 0.09401, 0.8421, 0.09401, 0.8182, 0.09432, 0.8182, 0.09432, 0.8421, 0.947, 0.9461, 0.9703, 0.9458, 0.9703, 0.9461, 0.947, 0.9464, 0.1364, 0.8182, 0.1364, 0.8421, 0.1361, 0.8421, 0.1361, 0.8182, 0.8847, 0.6196, 0.8847, 0.5994, 0.885, 0.5994, 0.885, 0.6196, 0.09432, 0.8179, 0.1149, 0.8179, 0.1149, 0.8182, 0.09432, 0.8182, 0.1361, 0.8182, 0.1155, 0.8182, 0.1155, 0.8179, 0.1361, 0.8179, 0.885, 0.7932, 0.885, 0.8134, 0.8847, 0.8134, 0.8847, 0.7932, 0.1155, 0.8421, 0.1361, 0.8421, 0.1361, 0.8424, 0.1155, 0.8424, 0.0, 0.8158, 0.0, 0.7956, 0.0003147, 0.7956, 0.0003147, 0.8158, 0.09432, 0.8421, 0.1149, 0.8421, 0.1149, 0.8424, 0.09432, 0.8424, 0.0, 0.622, 0.0, 0.6018, 0.0003147, 0.6018, 0.0003147, 0.622, 0.1689, 0.7973, 0.0003147, 0.7956, 0.0003083, 0.7953, 0.1685, 0.797, 0.9707, 0.7778, 0.9707, 0.9458, 0.9703, 0.9458, 0.9703, 0.7782, 0.0003147, 0.8158, 0.1685, 0.8174, 0.1685, 0.8178, 0.0003083, 0.8161, 0.9467, 0.6018, 0.9467, 0.7667, 0.9464, 0.7666, 0.9464, 0.6018, 0.4164, 0.6964, 0.4164, 0.8645, 0.4161, 0.8645, 0.4161, 0.6964, 0.7165, 0.5974, 0.8847, 0.5991, 0.8847, 0.5994, 0.7165, 0.5977, 0.4397, 0.8642, 0.4397, 0.6961, 0.44, 0.6961, 0.44, 0.8642, 0.0003083, 0.6015, 0.1685, 0.6032, 0.1685, 0.6034, 0.0003147, 0.6018, 0.947, 0.7785, 0.947, 0.9461, 0.9467, 0.9461, 0.9467, 0.7781, 0.7165, 0.7912, 0.8847, 0.7929, 0.8847, 0.7932, 0.7161, 0.7915, 0.0003147, 0.622, 0.1689, 0.6236, 0.1685, 0.624, 0.0003083, 0.6223, 0.8479, 0.814, 0.8479, 0.9788, 0.8476, 0.9784, 0.8476, 0.8139, 0.9226, 0.6018, 0.9226, 0.7666, 0.9222, 0.7667, 0.9222, 0.6018, 0.8847, 0.8137, 0.7165, 0.812, 0.7165, 0.8117, 0.8847, 0.8134, 0.8238, 0.8139, 0.8238, 0.9784, 0.8235, 0.9788, 0.8235, 0.814, 0.8847, 0.6199, 0.7165, 0.6182, 0.7161, 0.6179, 0.8847, 0.6196, 0.6484, 0.599, 0.6632, 0.5991, 0.6632, 0.6197, 0.6488, 0.6191, 0.7503, 0.8381, 0.7478, 0.8298, 0.7575, 0.8279, 0.7583, 0.8365, 0.7746, 0.8381, 0.7771, 0.8298, 0.7863, 0.8336, 0.7821, 0.8413, 0.7821, 0.8413, 0.7863, 0.8336, 0.7945, 0.8391, 0.789, 0.8458, 0.789, 0.8458, 0.7945, 0.8391, 0.8015, 0.8461, 0.7948, 0.8516, 0.7948, 0.8516, 0.8015, 0.8461, 0.807, 0.8543, 0.7993, 0.8584, 0.7993, 0.8584, 0.807, 0.8543, 0.8108, 0.8635, 0.8025, 0.866, 0.8025, 0.866, 0.8108, 0.8635, 0.8127, 0.8732, 0.8041, 0.8741, 0.8041, 0.8741, 0.8127, 0.8732, 0.8127, 0.8831, 0.8041, 0.8823, 0.8041, 0.8823, 0.8127, 0.8831, 0.8108, 0.8928, 0.8025, 0.8903, 0.8025, 0.8903, 0.8108, 0.8928, 0.807, 0.902, 0.7993, 0.8979, 0.7993, 0.8979, 0.807, 0.902, 0.8015, 0.9102, 0.7948, 0.9047, 0.7948, 0.9047, 0.8015, 0.9102, 0.7945, 0.9172, 0.789, 0.9105, 0.789, 0.9105, 0.7945, 0.9172, 0.7863, 0.9227, 0.7821, 0.915, 0.7821, 0.915, 0.7863, 0.9227, 0.7771, 0.9265, 0.7746, 0.9182, 0.7746, 0.9182, 0.7771, 0.9265, 0.7674, 0.9285, 0.7665, 0.9198, 0.7665, 0.9198, 0.7674, 0.9285, 0.7575, 0.9285, 0.7583, 0.9198, 0.7583, 0.9198, 0.7575, 0.9285, 0.7478, 0.9265, 0.7503, 0.9182, 0.7503, 0.9182, 0.7478, 0.9265, 0.7386, 0.9227, 0.7427, 0.915, 0.7427, 0.915, 0.7386, 0.9227, 0.7304, 0.9172, 0.7359, 0.9105, 0.7359, 0.9105, 0.7304, 0.9172, 0.7234, 0.9102, 0.7301, 0.9047, 0.7301, 0.9047, 0.7234, 0.9102, 0.7179, 0.902, 0.7256, 0.8979, 0.7256, 0.8979, 0.7179, 0.902, 0.7141, 0.8928, 0.7224, 0.8903, 0.7224, 0.8903, 0.7141, 0.8928, 0.7121, 0.8831, 0.7208, 0.8823, 0.7208, 0.8823, 0.7121, 0.8831, 0.7121, 0.8732, 0.7208, 0.8741, 0.7208, 0.8741, 0.7121, 0.8732, 0.7141, 0.8635, 0.7224, 0.866, 0.7224, 0.866, 0.7141, 0.8635, 0.7179, 0.8543, 0.7256, 0.8584, 0.7256, 0.8584, 0.7179, 0.8543, 0.7234, 0.8461, 0.7301, 0.8516, 0.7301, 0.8516, 0.7234, 0.8461, 0.7304, 0.8391, 0.7359, 0.8458, 0.7359, 0.8458, 0.7304, 0.8391, 0.7386, 0.8336, 0.7427, 0.8413, 0.7427, 0.8413, 0.7386, 0.8336, 0.7478, 0.8298, 0.7503, 0.8381, 0.4911, 0.8908, 0.4951, 0.9004, 0.489, 0.9037, 0.4845, 0.8928, 0.7583, 0.8365, 0.7575, 0.8279, 0.7674, 0.8279, 0.7665, 0.8365, 0.4323, 0.6721, 0.4258, 0.6765, 0.4185, 0.6795, 0.4108, 0.681, 0.403, 0.681, 0.3953, 0.6795, 0.3881, 0.6765, 0.3816, 0.6721, 0.376, 0.6666, 0.3717, 0.6601, 0.3687, 0.6528, 0.3672, 0.6452, 0.3672, 0.6373, 0.3687, 0.6297, 0.3717, 0.6224, 0.376, 0.6159, 0.3816, 0.6104, 0.3881, 0.606, 0.3953, 0.603, 0.403, 0.6015, 0.4108, 0.6015, 0.4185, 0.603, 0.4258, 0.606, 0.4323, 0.6104, 0.4378, 0.6159, 0.4422, 0.6224, 0.4452, 0.6297, 0.4467, 0.6373, 0.4467, 0.6452, 0.4452, 0.6528, 0.4422, 0.6601, 0.4378, 0.6666, 0.0, 0.8434, 0.001088, 0.838, 0.003222, 0.8328, 0.006321, 0.8282, 0.01026, 0.8242, 0.0149, 0.8211, 0.02006, 0.819, 0.02553, 0.8179, 0.0311, 0.8179, 0.03657, 0.819, 0.04173, 0.8211, 0.04636, 0.8242, 0.05031, 0.8282, 0.05341, 0.8328, 0.05554, 0.838, 0.05663, 0.8434, 0.05663, 0.849, 0.05554, 0.8545, 0.05341, 0.8596, 0.05031, 0.8643, 0.04636, 0.8682, 0.04173, 0.8713, 0.03657, 0.8735, 0.0311, 0.8745, 0.02553, 0.8745, 0.02006, 0.8735, 0.0149, 0.8713, 0.01026, 0.8682, 0.006321, 0.8643, 0.003222, 0.8596, 0.001088, 0.8545, 0.0, 0.849, 0.5756, 0.9165, 0.5829, 0.9091, 0.5882, 0.9134, 0.5799, 0.9217, 0.5829, 0.9091, 0.5887, 0.9004, 0.5948, 0.9037, 0.5882, 0.9134, 0.5756, 0.8344, 0.5669, 0.8286, 0.5701, 0.8225, 0.5799, 0.8291, 0.4951, 0.8504, 0.4911, 0.86, 0.4845, 0.858, 0.489, 0.8471, 0.5265, 0.9262, 0.5367, 0.9283, 0.536, 0.9351, 0.5245, 0.9328, 0.5947, 0.8702, 0.5927, 0.86, 0.5993, 0.858, 0.6015, 0.8695, 0.5265, 0.8246, 0.5169, 0.8286, 0.5136, 0.8225, 0.5245, 0.818, 0.4951, 0.9004, 0.5008, 0.9091, 0.4955, 0.9134, 0.489, 0.9037, 0.6523, 0.8718, 0.6523, 0.8592, 0.6562, 0.8592, 0.6562, 0.8714, 0.5669, 0.8286, 0.5573, 0.8246, 0.5593, 0.818, 0.5701, 0.8225, 0.4911, 0.86, 0.489, 0.8702, 0.4822, 0.8695, 0.4845, 0.858, 0.5367, 0.9283, 0.5471, 0.9283, 0.5478, 0.9351, 0.536, 0.9351, 0.5927, 0.86, 0.5887, 0.8504, 0.5948, 0.8471, 0.5993, 0.858, 0.5169, 0.8286, 0.5082, 0.8344, 0.5038, 0.8291, 0.5136, 0.8225, 0.5008, 0.9091, 0.5082, 0.9165, 0.5038, 0.9217, 0.4955, 0.9134, 0.5887, 0.9004, 0.5927, 0.8908, 0.5993, 0.8928, 0.5948, 0.9037, 0.5573, 0.8246, 0.5471, 0.8226, 0.5478, 0.8157, 0.5593, 0.818, 0.489, 0.8702, 0.489, 0.8806, 0.4822, 0.8813, 0.4822, 0.8695, 0.5471, 0.9283, 0.5573, 0.9262, 0.5593, 0.9328, 0.5478, 0.9351, 0.5887, 0.8504, 0.5829, 0.8417, 0.5882, 0.8374, 0.5948, 0.8471, 0.5082, 0.8344, 0.5008, 0.8417, 0.4955, 0.8374, 0.5038, 0.8291, 0.5082, 0.9165, 0.5169, 0.9222, 0.5136, 0.9283, 0.5038, 0.9217, 0.5927, 0.8908, 0.5947, 0.8806, 0.6015, 0.8813, 0.5993, 0.8928, 0.5471, 0.8226, 0.5367, 0.8226, 0.536, 0.8157, 0.5478, 0.8157, 0.489, 0.8806, 0.4911, 0.8908, 0.4845, 0.8928, 0.4822, 0.8813, 0.5829, 0.8417, 0.5756, 0.8344, 0.5799, 0.8291, 0.5882, 0.8374, 0.5008, 0.8417, 0.4951, 0.8504, 0.489, 0.8471, 0.4955, 0.8374, 0.5169, 0.9222, 0.5265, 0.9262, 0.5245, 0.9328, 0.5136, 0.9283, 0.5947, 0.8806, 0.5947, 0.8702, 0.6015, 0.8695, 0.6015, 0.8813, 0.5367, 0.8226, 0.5265, 0.8246, 0.5245, 0.818, 0.536, 0.8157, 0.5608, 0.8985, 0.5649, 0.8943, 0.5735, 0.9014, 0.5679, 0.9071, 0.5559, 0.9017, 0.5608, 0.8985, 0.5679, 0.9071, 0.5612, 0.9115, 0.5649, 0.8943, 0.5682, 0.8895, 0.578, 0.8947, 0.5735, 0.9014, 0.5682, 0.8895, 0.5704, 0.8841, 0.5811, 0.8873, 0.578, 0.8947, 0.5704, 0.8841, 0.5716, 0.8783, 0.5826, 0.8794, 0.5811, 0.8873, 0.5716, 0.8783, 0.5716, 0.8725, 0.5826, 0.8714, 0.5826, 0.8794, 0.5716, 0.8725, 0.5704, 0.8667, 0.5811, 0.8635, 0.5826, 0.8714, 0.5704, 0.8667, 0.5682, 0.8613, 0.578, 0.8561, 0.5811, 0.8635, 0.5682, 0.8613, 0.5649, 0.8565, 0.5735, 0.8494, 0.578, 0.8561, 0.5649, 0.8565, 0.5608, 0.8524, 0.5679, 0.8438, 0.5735, 0.8494, 0.5608, 0.8524, 0.5559, 0.8491, 0.5612, 0.8393, 0.5679, 0.8438, 0.5559, 0.8491, 0.5505, 0.8469, 0.5538, 0.8362, 0.5612, 0.8393, 0.5505, 0.8469, 0.5448, 0.8457, 0.5459, 0.8347, 0.5538, 0.8362, 0.5448, 0.8457, 0.539, 0.8457, 0.5379, 0.8347, 0.5459, 0.8347, 0.539, 0.8457, 0.5332, 0.8469, 0.53, 0.8362, 0.5379, 0.8347, 0.06802, 0.8332, 0.06779, 0.839, 0.05663, 0.8387, 0.05695, 0.8308, 0.06779, 0.839, 0.06779, 0.8448, 0.05663, 0.8467, 0.05663, 0.8387, 0.523, 0.8524, 0.5188, 0.8565, 0.5102, 0.8494, 0.5159, 0.8438, 0.5188, 0.8565, 0.5156, 0.8613, 0.5058, 0.8561, 0.5102, 0.8494, 0.5156, 0.8613, 0.5133, 0.8667, 0.5027, 0.8635, 0.5058, 0.8561, 0.5133, 0.8667, 0.5122, 0.8725, 0.5011, 0.8714, 0.5027, 0.8635, 0.5122, 0.8725, 0.5122, 0.8783, 0.5011, 0.8794, 0.5011, 0.8714, 0.5122, 0.8783, 0.5133, 0.8841, 0.5027, 0.8873, 0.5011, 0.8794, 0.5133, 0.8841, 0.5156, 0.8895, 0.5058, 0.8947, 0.5027, 0.8873, 0.5156, 0.8895, 0.5188, 0.8943, 0.5102, 0.9014, 0.5058, 0.8947, 0.5188, 0.8943, 0.523, 0.8985, 0.5159, 0.9071, 0.5102, 0.9014, 0.523, 0.8985, 0.5278, 0.9017, 0.5226, 0.9115, 0.5159, 0.9071, 0.5278, 0.9017, 0.5332, 0.9039, 0.53, 0.9146, 0.5226, 0.9115, 0.5332, 0.9039, 0.539, 0.9051, 0.5379, 0.9161, 0.53, 0.9146, 0.539, 0.9051, 0.5448, 0.9051, 0.5459, 0.9161, 0.5379, 0.9161, 0.5448, 0.9051, 0.5505, 0.9039, 0.5538, 0.9146, 0.5459, 0.9161, 0.5505, 0.9039, 0.5559, 0.9017, 0.5612, 0.9115, 0.5538, 0.9146, 0.4764, 0.8069, 0.4763, 0.8016, 0.4789, 0.8019, 0.479, 0.8075, 0.4765, 0.8118, 0.4764, 0.8069, 0.479, 0.8075, 0.4792, 0.8126, 0.4768, 0.8161, 0.4765, 0.8118, 0.4792, 0.8126, 0.4794, 0.8171, 0.4765, 0.8224, 0.4767, 0.8181, 0.4793, 0.8171, 0.4791, 0.8216, 0.4764, 0.8273, 0.4765, 0.8224, 0.4791, 0.8216, 0.479, 0.8268, 0.4763, 0.8327, 0.4764, 0.8273, 0.479, 0.8268, 0.4789, 0.8324, 0.4762, 0.8382, 0.4763, 0.8327, 0.4789, 0.8324, 0.4789, 0.8382, 0.4763, 0.8438, 0.4762, 0.8382, 0.4789, 0.8382, 0.4789, 0.844, 0.4764, 0.8491, 0.4763, 0.8438, 0.4789, 0.844, 0.479, 0.8496, 0.4765, 0.854, 0.4764, 0.8491, 0.479, 0.8496, 0.4791, 0.8548, 0.4767, 0.8583, 0.4765, 0.854, 0.4791, 0.8548, 0.4793, 0.8593, 0.072, 0.8592, 0.0728, 0.8627, 0.06998, 0.8638, 0.06914, 0.8601, 0.07137, 0.8548, 0.072, 0.8592, 0.06914, 0.8601, 0.06847, 0.8556, 0.07094, 0.8499, 0.07137, 0.8548, 0.06847, 0.8556, 0.06802, 0.8504, 0.07072, 0.8446, 0.07094, 0.8499, 0.06802, 0.8504, 0.06779, 0.8448, 0.07072, 0.839, 0.07072, 0.8446, 0.06779, 0.8448, 0.06779, 0.839, 0.07094, 0.8335, 0.07072, 0.839, 0.06779, 0.839, 0.06802, 0.8332, 0.07137, 0.8281, 0.07094, 0.8335, 0.06802, 0.8332, 0.06847, 0.8276, 0.072, 0.8232, 0.07137, 0.8281, 0.06847, 0.8276, 0.06914, 0.8224, 0.0728, 0.8189, 0.072, 0.8232, 0.06914, 0.8224, 0.06998, 0.8179, 0.1578, 0.8236, 0.1579, 0.8187, 0.1606, 0.8179, 0.1604, 0.8231, 0.1577, 0.8289, 0.1578, 0.8236, 0.1604, 0.8231, 0.1603, 0.8287, 0.1576, 0.8345, 0.1577, 0.8289, 0.1603, 0.8287, 0.1603, 0.8345, 0.1576, 0.84, 0.1576, 0.8345, 0.1603, 0.8345, 0.1603, 0.8403, 0.1577, 0.8454, 0.1576, 0.84, 0.1603, 0.8403, 0.1603, 0.8459, 0.1578, 0.8503, 0.1577, 0.8454, 0.1603, 0.8459, 0.1604, 0.8511, 0.1579, 0.8546, 0.1578, 0.8503, 0.1604, 0.8511, 0.1606, 0.8556, 0.4765, 0.7802, 0.4768, 0.7759, 0.4794, 0.7749, 0.4792, 0.7795, 0.4764, 0.7852, 0.4765, 0.7802, 0.4792, 0.7795, 0.479, 0.7846, 0.4763, 0.7905, 0.4764, 0.7852, 0.479, 0.7846, 0.4789, 0.7903, 0.4762, 0.7961, 0.4763, 0.7905, 0.4789, 0.7903, 0.4789, 0.7961, 0.4763, 0.8016, 0.4762, 0.7961, 0.4789, 0.7961, 0.4789, 0.8019, 0.7446, 0.8195, 0.7436, 0.8161, 0.7561, 0.8137, 0.7564, 0.8171, 0.6523, 0.8592, 0.6528, 0.8465, 0.6567, 0.8471, 0.6562, 0.8592, 0.6528, 0.8465, 0.6538, 0.8344, 0.6576, 0.8354, 0.6567, 0.8471, 0.6538, 0.8344, 0.6552, 0.8232, 0.659, 0.8247, 0.6576, 0.8354, 0.6552, 0.8232, 0.657, 0.8134, 0.6608, 0.8153, 0.659, 0.8247, 0.4757, 0.6931, 0.4754, 0.7044, 0.4721, 0.7053, 0.4723, 0.6945, 0.4754, 0.7044, 0.4753, 0.7165, 0.4719, 0.717, 0.4721, 0.7053, 0.4753, 0.7165, 0.4752, 0.7292, 0.4718, 0.7292, 0.4719, 0.717, 0.4752, 0.7292, 0.4753, 0.7418, 0.4719, 0.7413, 0.4718, 0.7292, 0.4753, 0.7418, 0.4754, 0.754, 0.4721, 0.753, 0.4719, 0.7413, 0.4754, 0.754, 0.4757, 0.7651, 0.4723, 0.7637, 0.4721, 0.753, 0.4757, 0.7651, 0.4761, 0.7749, 0.4727, 0.7731, 0.4723, 0.7637, 0.6931, 0.8136, 0.6926, 0.8235, 0.6892, 0.8248, 0.6897, 0.8154, 0.6926, 0.8235, 0.6922, 0.8347, 0.6889, 0.8356, 0.6892, 0.8248, 0.6922, 0.8347, 0.692, 0.8469, 0.6887, 0.8474, 0.6889, 0.8356, 0.692, 0.8469, 0.6919, 0.8595, 0.6886, 0.8595, 0.6887, 0.8474, 0.6919, 0.8595, 0.692, 0.8722, 0.6887, 0.8717, 0.6886, 0.8595, 0.692, 0.8722, 0.6922, 0.8843, 0.6889, 0.8833, 0.6887, 0.8717, 0.6922, 0.8843, 0.6926, 0.8955, 0.6892, 0.8941, 0.6889, 0.8833, 0.6926, 0.8955, 0.6931, 0.9052, 0.6897, 0.9034, 0.6892, 0.8941, 0.4761, 0.6015, 0.4757, 0.6113, 0.4723, 0.6127, 0.4727, 0.6033, 0.4757, 0.6113, 0.4754, 0.6226, 0.4721, 0.6235, 0.4723, 0.6127, 0.4754, 0.6226, 0.4753, 0.6347, 0.4719, 0.6352, 0.4721, 0.6235, 0.4753, 0.6347, 0.4752, 0.6474, 0.4718, 0.6474, 0.4719, 0.6352, 0.4752, 0.6474, 0.4753, 0.66, 0.4719, 0.6595, 0.4718, 0.6474, 0.4753, 0.66, 0.4754, 0.6722, 0.4721, 0.6712, 0.4719, 0.6595, 0.4754, 0.6722, 0.4757, 0.6833, 0.4723, 0.6819, 0.4721, 0.6712, 0.4757, 0.6833, 0.4761, 0.6931, 0.4727, 0.6913, 0.4723, 0.6819, 0.657, 0.9131, 0.6552, 0.905, 0.659, 0.9033, 0.6608, 0.9111, 0.6552, 0.905, 0.6538, 0.8952, 0.6576, 0.8939, 0.659, 0.9033, 0.6538, 0.8952, 0.6528, 0.884, 0.6567, 0.8831, 0.6576, 0.8939, 0.6528, 0.884, 0.6523, 0.8718, 0.6562, 0.8714, 0.6567, 0.8831, 0.8482, 0.829, 0.8514, 0.8287, 0.8511, 0.8369, 0.8479, 0.8368, 0.8488, 0.8215, 0.852, 0.8209, 0.8514, 0.8287, 0.8482, 0.829, 0.8497, 0.8146, 0.853, 0.8137, 0.852, 0.8209, 0.8488, 0.8215, 0.857, 0.8211, 0.8533, 0.82, 0.8536, 0.8137, 0.8572, 0.815, 0.8568, 0.828, 0.8531, 0.8273, 0.8533, 0.82, 0.857, 0.8211, 0.8567, 0.8355, 0.853, 0.8351, 0.8531, 0.8273, 0.8568, 0.828, 0.8567, 0.8433, 0.853, 0.8433, 0.853, 0.8351, 0.8567, 0.8355, 0.8567, 0.8511, 0.853, 0.8514, 0.853, 0.8433, 0.8567, 0.8433, 0.8568, 0.8585, 0.8531, 0.8593, 0.853, 0.8514, 0.8567, 0.8511, 0.857, 0.8654, 0.8533, 0.8665, 0.8531, 0.8593, 0.8568, 0.8585, 0.8572, 0.8715, 0.8536, 0.8728, 0.8533, 0.8665, 0.857, 0.8654, 0.7009, 0.821, 0.6972, 0.82, 0.6976, 0.8136, 0.7012, 0.8149, 0.7007, 0.8279, 0.697, 0.8272, 0.6972, 0.82, 0.7009, 0.821, 0.7006, 0.8354, 0.6968, 0.8351, 0.697, 0.8272, 0.7007, 0.8279, 0.7005, 0.8432, 0.6968, 0.8432, 0.6968, 0.8351, 0.7006, 0.8354, 0.7006, 0.851, 0.6968, 0.8514, 0.6968, 0.8432, 0.7005, 0.8432, 0.7007, 0.8585, 0.697, 0.8592, 0.6968, 0.8514, 0.7006, 0.851, 0.7009, 0.8654, 0.6972, 0.8664, 0.697, 0.8592, 0.7007, 0.8585, 0.7012, 0.8714, 0.6976, 0.8727, 0.6972, 0.8664, 0.7009, 0.8654, 0.4721, 0.8318, 0.4758, 0.8329, 0.4755, 0.8393, 0.4718, 0.8379, 0.4723, 0.8249, 0.476, 0.8257, 0.4758, 0.8329, 0.4721, 0.8318, 0.4725, 0.8174, 0.4762, 0.8178, 0.476, 0.8257, 0.4723, 0.8249, 0.4725, 0.8096, 0.4762, 0.8097, 0.4762, 0.8178, 0.4725, 0.8174, 0.4725, 0.8018, 0.4762, 0.8015, 0.4762, 0.8097, 0.4725, 0.8096, 0.4725, 0.7944, 0.4762, 0.7937, 0.4762, 0.8015, 0.4725, 0.8018, 0.4723, 0.7875, 0.476, 0.7864, 0.4762, 0.7937, 0.4725, 0.7944, 0.4721, 0.7814, 0.4758, 0.7801, 0.476, 0.7864, 0.4723, 0.7875, 0.4718, 0.7765, 0.4755, 0.7749, 0.4758, 0.7801, 0.4721, 0.7814, 0.8488, 0.859, 0.852, 0.8601, 0.853, 0.8665, 0.8497, 0.8651, 0.8482, 0.8521, 0.8514, 0.8529, 0.852, 0.8601, 0.8488, 0.859, 0.8479, 0.8446, 0.8511, 0.845, 0.8514, 0.8529, 0.8482, 0.8521, 0.8479, 0.8368, 0.8511, 0.8369, 0.8511, 0.845, 0.8479, 0.8446, 0.7665, 0.8365, 0.7674, 0.8279, 0.7771, 0.8298, 0.7746, 0.8381, 0.7335, 0.8241, 0.7319, 0.821, 0.7436, 0.8161, 0.7446, 0.8195, 0.7235, 0.8308, 0.7213, 0.8281, 0.7319, 0.821, 0.7335, 0.8241, 0.715, 0.8393, 0.7123, 0.8371, 0.7213, 0.8281, 0.7235, 0.8308, 0.4796, 0.7057, 0.4754, 0.7044, 0.4757, 0.6931, 0.4799, 0.6951, 0.4794, 0.7172, 0.4753, 0.7165, 0.4754, 0.7044, 0.4796, 0.7057, 0.4794, 0.7292, 0.4752, 0.7292, 0.4753, 0.7165, 0.4794, 0.7172, 0.4794, 0.7411, 0.4753, 0.7418, 0.4752, 0.7292, 0.4794, 0.7292, 0.4796, 0.7526, 0.4754, 0.754, 0.4753, 0.7418, 0.4794, 0.7411, 0.4799, 0.7632, 0.4757, 0.7651, 0.4754, 0.754, 0.4796, 0.7526, 0.715, 0.9171, 0.7123, 0.9193, 0.7053, 0.9087, 0.7084, 0.9071, 0.7235, 0.9256, 0.7213, 0.9283, 0.7123, 0.9193, 0.715, 0.9171, 0.6965, 0.836, 0.6922, 0.8347, 0.6926, 0.8235, 0.6968, 0.8254, 0.6962, 0.8475, 0.692, 0.8469, 0.6922, 0.8347, 0.6965, 0.836, 0.6962, 0.8595, 0.6919, 0.8595, 0.692, 0.8469, 0.6962, 0.8475, 0.6962, 0.8715, 0.692, 0.8722, 0.6919, 0.8595, 0.6962, 0.8595, 0.6965, 0.8829, 0.6922, 0.8843, 0.692, 0.8722, 0.6962, 0.8715, 0.6968, 0.8935, 0.6926, 0.8955, 0.6922, 0.8843, 0.6965, 0.8829, 0.8013, 0.9256, 0.8035, 0.9283, 0.793, 0.9353, 0.7913, 0.9322, 0.8098, 0.9171, 0.8125, 0.9193, 0.8035, 0.9283, 0.8013, 0.9256, 0.4796, 0.6239, 0.4754, 0.6226, 0.4757, 0.6113, 0.4799, 0.6133, 0.4794, 0.6354, 0.4753, 0.6347, 0.4754, 0.6226, 0.4796, 0.6239, 0.4794, 0.6474, 0.4752, 0.6474, 0.4753, 0.6347, 0.4794, 0.6354, 0.4794, 0.6593, 0.4753, 0.66, 0.4752, 0.6474, 0.4794, 0.6474, 0.4796, 0.6708, 0.4754, 0.6722, 0.4753, 0.66, 0.4794, 0.6593, 0.4799, 0.6814, 0.4757, 0.6833, 0.4754, 0.6722, 0.4796, 0.6708, 0.8098, 0.8393, 0.8125, 0.8371, 0.8196, 0.8476, 0.8165, 0.8493, 0.8013, 0.8308, 0.8035, 0.8281, 0.8125, 0.8371, 0.8098, 0.8393, 0.7913, 0.8241, 0.793, 0.821, 0.8035, 0.8281, 0.8013, 0.8308, 0.7802, 0.8195, 0.7812, 0.8161, 0.793, 0.821, 0.7913, 0.8241, 0.7684, 0.8171, 0.7688, 0.8137, 0.7812, 0.8161, 0.7802, 0.8195, 0.7564, 0.8171, 0.7561, 0.8137, 0.7688, 0.8137, 0.7684, 0.8171, 0.5669, 0.9222, 0.5573, 0.9262, 0.5538, 0.9146, 0.5612, 0.9115, 0.5573, 0.9262, 0.5471, 0.9283, 0.5459, 0.9161, 0.5538, 0.9146, 0.5471, 0.9283, 0.5367, 0.9283, 0.5379, 0.9161, 0.5459, 0.9161, 0.5367, 0.9283, 0.5265, 0.9262, 0.53, 0.9146, 0.5379, 0.9161, 0.5265, 0.9262, 0.5169, 0.9222, 0.5226, 0.9115, 0.53, 0.9146, 0.5169, 0.9222, 0.5082, 0.9165, 0.5159, 0.9071, 0.5226, 0.9115, 0.5082, 0.9165, 0.5008, 0.9091, 0.5102, 0.9014, 0.5159, 0.9071, 0.5008, 0.9091, 0.4951, 0.9004, 0.5058, 0.8947, 0.5102, 0.9014, 0.4951, 0.9004, 0.4911, 0.8908, 0.5027, 0.8873, 0.5058, 0.8947, 0.4911, 0.8908, 0.489, 0.8806, 0.5011, 0.8794, 0.5027, 0.8873, 0.489, 0.8806, 0.489, 0.8702, 0.5011, 0.8714, 0.5011, 0.8794, 0.489, 0.8702, 0.4911, 0.86, 0.5027, 0.8635, 0.5011, 0.8714, 0.4911, 0.86, 0.4951, 0.8504, 0.5058, 0.8561, 0.5027, 0.8635, 0.4951, 0.8504, 0.5008, 0.8417, 0.5102, 0.8494, 0.5058, 0.8561, 0.5008, 0.8417, 0.5082, 0.8344, 0.5159, 0.8438, 0.5102, 0.8494, 0.5082, 0.8344, 0.5169, 0.8286, 0.5226, 0.8393, 0.5159, 0.8438, 0.5169, 0.8286, 0.5265, 0.8246, 0.53, 0.8362, 0.5226, 0.8393, 0.5265, 0.8246, 0.5367, 0.8226, 0.5379, 0.8347, 0.53, 0.8362, 0.5367, 0.8226, 0.5471, 0.8226, 0.5459, 0.8347, 0.5379, 0.8347, 0.5471, 0.8226, 0.5573, 0.8246, 0.5538, 0.8362, 0.5459, 0.8347, 0.5573, 0.8246, 0.5669, 0.8286, 0.5612, 0.8393, 0.5538, 0.8362, 0.5669, 0.8286, 0.5756, 0.8344, 0.5679, 0.8438, 0.5612, 0.8393, 0.5756, 0.8344, 0.5829, 0.8417, 0.5735, 0.8494, 0.5679, 0.8438, 0.5829, 0.8417, 0.5887, 0.8504, 0.578, 0.8561, 0.5735, 0.8494, 0.5887, 0.8504, 0.5927, 0.86, 0.5811, 0.8635, 0.578, 0.8561, 0.5927, 0.86, 0.5947, 0.8702, 0.5826, 0.8714, 0.5811, 0.8635, 0.5947, 0.8702, 0.5947, 0.8806, 0.5826, 0.8794, 0.5826, 0.8714, 0.5947, 0.8806, 0.5927, 0.8908, 0.5811, 0.8873, 0.5826, 0.8794, 0.5927, 0.8908, 0.5887, 0.9004, 0.578, 0.8947, 0.5811, 0.8873, 0.5887, 0.9004, 0.5829, 0.9091, 0.5735, 0.9014, 0.578, 0.8947, 0.5829, 0.9091, 0.5756, 0.9165, 0.5679, 0.9071, 0.5735, 0.9014, 0.5756, 0.9165, 0.5669, 0.9222, 0.5612, 0.9115, 0.5679, 0.9071, 0.7446, 0.8195, 0.7564, 0.8171, 0.7575, 0.8279, 0.7478, 0.8298, 0.7335, 0.8241, 0.7446, 0.8195, 0.7478, 0.8298, 0.7386, 0.8336, 0.7235, 0.8308, 0.7335, 0.8241, 0.7386, 0.8336, 0.7304, 0.8391, 0.715, 0.8393, 0.7235, 0.8308, 0.7304, 0.8391, 0.7234, 0.8461, 0.7084, 0.8493, 0.715, 0.8393, 0.7234, 0.8461, 0.7179, 0.8543, 0.7038, 0.8604, 0.7084, 0.8493, 0.7179, 0.8543, 0.7141, 0.8635, 0.7014, 0.8721, 0.7038, 0.8604, 0.7141, 0.8635, 0.7121, 0.8732, 0.7014, 0.8842, 0.7014, 0.8721, 0.7121, 0.8732, 0.7121, 0.8831, 0.7038, 0.896, 0.7014, 0.8842, 0.7121, 0.8831, 0.7141, 0.8928, 0.7084, 0.9071, 0.7038, 0.896, 0.7141, 0.8928, 0.7179, 0.902, 0.715, 0.9171, 0.7084, 0.9071, 0.7179, 0.902, 0.7234, 0.9102, 0.7235, 0.9256, 0.715, 0.9171, 0.7234, 0.9102, 0.7304, 0.9172, 0.7335, 0.9322, 0.7235, 0.9256, 0.7304, 0.9172, 0.7386, 0.9227, 0.7446, 0.9368, 0.7335, 0.9322, 0.7386, 0.9227, 0.7478, 0.9265, 0.7564, 0.9392, 0.7446, 0.9368, 0.7478, 0.9265, 0.7575, 0.9285, 0.7684, 0.9392, 0.7564, 0.9392, 0.7575, 0.9285, 0.7674, 0.9285, 0.7802, 0.9368, 0.7684, 0.9392, 0.7674, 0.9285, 0.7771, 0.9265, 0.7913, 0.9322, 0.7802, 0.9368, 0.7771, 0.9265, 0.7863, 0.9227, 0.8013, 0.9256, 0.7913, 0.9322, 0.7863, 0.9227, 0.7945, 0.9172, 0.8098, 0.9171, 0.8013, 0.9256, 0.7945, 0.9172, 0.8015, 0.9102, 0.8165, 0.9071, 0.8098, 0.9171, 0.8015, 0.9102, 0.807, 0.902, 0.8211, 0.896, 0.8165, 0.9071, 0.807, 0.902, 0.8108, 0.8928, 0.8235, 0.8842, 0.8211, 0.896, 0.8108, 0.8928, 0.8127, 0.8831, 0.8235, 0.8721, 0.8235, 0.8842, 0.8127, 0.8831, 0.8127, 0.8732, 0.8211, 0.8604, 0.8235, 0.8721, 0.8127, 0.8732, 0.8108, 0.8635, 0.8165, 0.8493, 0.8211, 0.8604, 0.8108, 0.8635, 0.807, 0.8543, 0.8098, 0.8393, 0.8165, 0.8493, 0.807, 0.8543, 0.8015, 0.8461, 0.8013, 0.8308, 0.8098, 0.8393, 0.8015, 0.8461, 0.7945, 0.8391, 0.7913, 0.8241, 0.8013, 0.8308, 0.7945, 0.8391, 0.7863, 0.8336, 0.7802, 0.8195, 0.7913, 0.8241, 0.7863, 0.8336, 0.7771, 0.8298, 0.7684, 0.8171, 0.7802, 0.8195, 0.7771, 0.8298, 0.7674, 0.8279, 0.7564, 0.8171, 0.7684, 0.8171, 0.7674, 0.8279, 0.7575, 0.8279, 0.5573, 0.9262, 0.5669, 0.9222, 0.5701, 0.9283, 0.5593, 0.9328, 0.5814, 0.9236, 0.5712, 0.9303, 0.5701, 0.9283, 0.5799, 0.9217, 0.59, 0.9149, 0.5814, 0.9236, 0.5799, 0.9217, 0.5882, 0.9134, 0.5968, 0.9048, 0.59, 0.9149, 0.5882, 0.9134, 0.5948, 0.9037, 0.6015, 0.8935, 0.5968, 0.9048, 0.5948, 0.9037, 0.5993, 0.8928, 0.6039, 0.8815, 0.6015, 0.8935, 0.5993, 0.8928, 0.6015, 0.8813, 0.6039, 0.8693, 0.6039, 0.8815, 0.6015, 0.8813, 0.6015, 0.8695, 0.6015, 0.8573, 0.6039, 0.8693, 0.6015, 0.8695, 0.5993, 0.858, 0.5968, 0.846, 0.6015, 0.8573, 0.5993, 0.858, 0.5948, 0.8471, 0.59, 0.8359, 0.5968, 0.846, 0.5948, 0.8471, 0.5882, 0.8374, 0.5814, 0.8273, 0.59, 0.8359, 0.5882, 0.8374, 0.5799, 0.8291, 0.5712, 0.8205, 0.5814, 0.8273, 0.5799, 0.8291, 0.5701, 0.8225, 0.56, 0.8158, 0.5712, 0.8205, 0.5701, 0.8225, 0.5593, 0.818, 0.548, 0.8134, 0.56, 0.8158, 0.5593, 0.818, 0.5478, 0.8157, 0.5358, 0.8134, 0.548, 0.8134, 0.5478, 0.8157, 0.536, 0.8157, 0.5238, 0.8158, 0.5358, 0.8134, 0.536, 0.8157, 0.5245, 0.818, 0.5125, 0.8205, 0.5238, 0.8158, 0.5245, 0.818, 0.5136, 0.8225, 0.5024, 0.8273, 0.5125, 0.8205, 0.5136, 0.8225, 0.5038, 0.8291, 0.4937, 0.8359, 0.5024, 0.8273, 0.5038, 0.8291, 0.4955, 0.8374, 0.487, 0.846, 0.4937, 0.8359, 0.4955, 0.8374, 0.489, 0.8471, 0.4823, 0.8573, 0.487, 0.846, 0.489, 0.8471, 0.4845, 0.858, 0.4799, 0.8693, 0.4823, 0.8573, 0.4845, 0.858, 0.4822, 0.8695, 0.4799, 0.8815, 0.4799, 0.8693, 0.4822, 0.8695, 0.4822, 0.8813, 0.4823, 0.8935, 0.4799, 0.8815, 0.4822, 0.8813, 0.4845, 0.8928, 0.487, 0.9048, 0.4823, 0.8935, 0.4845, 0.8928, 0.489, 0.9037, 0.4937, 0.9149, 0.487, 0.9048, 0.489, 0.9037, 0.4955, 0.9134, 0.5024, 0.9236, 0.4937, 0.9149, 0.4955, 0.9134, 0.5038, 0.9217, 0.5125, 0.9303, 0.5024, 0.9236, 0.5038, 0.9217, 0.5136, 0.9283, 0.5238, 0.935, 0.5125, 0.9303, 0.5136, 0.9283, 0.5245, 0.9328, 0.5358, 0.9374, 0.5238, 0.935, 0.5245, 0.9328, 0.536, 0.9351, 0.548, 0.9374, 0.5358, 0.9374, 0.536, 0.9351, 0.5478, 0.9351, 0.56, 0.935, 0.548, 0.9374, 0.5478, 0.9351, 0.5593, 0.9328, 0.5712, 0.9303, 0.56, 0.935, 0.5593, 0.9328, 0.5701, 0.9283, 0.5669, 0.9222, 0.5756, 0.9165, 0.5799, 0.9217, 0.5701, 0.9283])
me_cylinder.materials.append(mat_material)
me_cylinder.use_remesh_fix_poles = True
me_cylinder.use_remesh_preserve_attributes = False
me_cylinder.update()

# ---- objects
ob_cylinder = bpy.data.objects.new('Cylinder', me_cylinder)

# ---- transforms, parenting, visibility, modifiers, constraints
ob_cylinder.location = (5.334e-08, -4.166e-08, 1.287)
_m = ob_cylinder.modifiers.new('Auto Smooth', 'NODES')
_m.node_group = ng_auto_smooth
_gi = [s.identifier for s in ng_auto_smooth.interface.items_tree if s.item_type == 'SOCKET' and s.in_out == 'INPUT']
_m[_gi[1]] = 0.747  # Angle

# ---- collection membership
col_collection.objects.link(ob_cylinder)

# ---- scene / render settings (as saved in the file)
scene.frame_start = 1; scene.frame_end = 250; scene.frame_set(1)
scene.render.engine = 'BLENDER_EEVEE_NEXT'
scene.cycles.sampling_pattern = 'TABULATED_SOBOL'
scene.cycles.use_light_tree = False
scene.view_settings.view_transform = 'Filmic'
bpy.context.view_layer.update()

# ---- added for rendering (the .blend has no active camera and no usable light): camera, sun
cam_auto = bpy.data.cameras.new('AutoCamera')
cam_auto.lens = 50.0
cam_auto.sensor_width = 36.0
cam_auto.clip_end = 1000.0
ob_auto_camera = bpy.data.objects.new('AutoCamera', cam_auto)
scene.collection.objects.link(ob_auto_camera)
ob_auto_camera.location = (7.24041, -8.6885, 6.00693)
ob_auto_camera.rotation_euler = (1.09748, -7.21219e-08, 0.694738)
scene.camera = ob_auto_camera
light_auto_sun = bpy.data.lights.new('AutoSun', 'SUN')
light_auto_sun.energy = 3.0
light_auto_sun.angle = 0.0523599
ob_auto_sun = bpy.data.objects.new('AutoSun', light_auto_sun)
scene.collection.objects.link(ob_auto_sun)
ob_auto_sun.rotation_euler = (0.872665, 0.174533, 0.523599)
bpy.context.view_layer.update()
